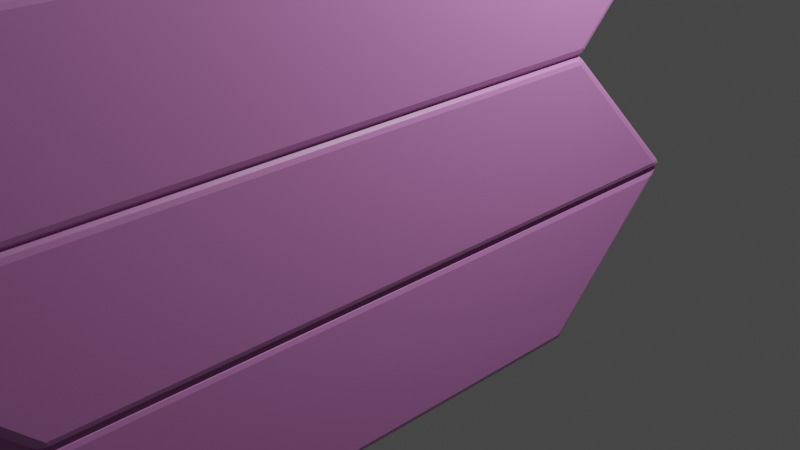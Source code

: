 # Source: Eraser_Barricade.blend  (saved by Blender 3.3.6; exported with 4.5.12 LTS)
import bpy
from mathutils import Matrix  # noqa: F401  (used for matrix-valued properties, if any)

bpy.ops.wm.read_factory_settings(use_empty=True)
scene = bpy.context.scene
scene.name = 'Scene'

# ---- collections
col_collection = bpy.data.collections.new('Collection'); scene.collection.children.link(col_collection)

# ---- materials (node trees are filled in below, after node groups)
mat_material = bpy.data.materials.new('Material')
mat_material.alpha_threshold = 0.0
mat_material.use_transparent_shadow = False
mat_material.roughness = 0.5
mat_material.line_color = (0.0, 0.0, 0.0, 1.0)

# ---- material node trees
mat_material.use_nodes = True; mat_material.node_tree.nodes.clear()
_N = mat_material.node_tree.nodes; _L = mat_material.node_tree.links
n0 = _N.new('ShaderNodeOutputMaterial'); n0.name = 'Material Output'; n0.location = (300, 300)
n1 = _N.new('ShaderNodeBsdfPrincipled'); n1.name = 'Principled BSDF'; n1.location = (10, 300)
n1.distribution = 'GGX'
n1.subsurface_method = 'RANDOM_WALK_SKIN'
n1.inputs[0].default_value = (0.6038, 0.2233, 0.5556, 1.0)
n1.inputs[3].default_value = 1.45
n1.inputs[27].default_value = (0.0, 0.0, 0.0, 1.0)
n1.inputs[28].default_value = 1.0
_L.new(n1.outputs[0], n0.inputs[0])
n0.is_active_output = True

# ---- world
world_world = bpy.data.worlds.new('World'); scene.world = world_world
world_world.use_nodes = True; world_world.node_tree.nodes.clear()
_N = world_world.node_tree.nodes; _L = world_world.node_tree.links
n0 = _N.new('ShaderNodeOutputWorld'); n0.name = 'World Output'; n0.location = (300, 300)
n1 = _N.new('ShaderNodeBackground'); n1.name = 'Background'; n1.location = (10, 300)
n1.inputs[0].default_value = (0.05088, 0.05088, 0.05088, 1.0)
_L.new(n1.outputs[0], n0.inputs[0])
n0.is_active_output = True
world_world.color = (0.05088, 0.05088, 0.05088)
world_world.use_sun_shadow = False
world_world.sun_shadow_jitter_overblur = 0.0

# ---- cameras
cam_camera = bpy.data.cameras.new('Camera')
cam_camera.clip_end = 100.0
cam_camera.ortho_scale = 7.314

# ---- lights
light_light = bpy.data.lights.new('Light', 'POINT')
light_light.transmission_factor = 0.0
light_light.energy = 1000.0
light_light.shadow_soft_size = 0.1
light_light.shadow_maximum_resolution = 0.006
light_light.use_absolute_resolution = True

# ---- meshes
me_cube = bpy.data.meshes.new('Cube')
me_cube.from_pydata([(1.825, 1.647, 0.6472), (1.825, 1.622, 0.7071), (1.909, 1.502, 0.6223), (1.825, 1.664, 0.6776), (1.866, 1.611, 0.629), (1.865, 1.64, 0.6686), (1.866, 1.584, 0.6946), (1.825, 1.656, 0.6976), (1.865, 1.633, 0.6872), (1.897, 1.559, 0.62), (1.897, 1.541, 0.6638), (1.887, 1.601, 0.6632), (1.825, 0.2081, -0.7071), (1.825, 0.3528, -0.6472), (1.909, 0.2578, -0.6223), (1.825, 0.2583, -0.6983), (1.866, 0.224, -0.6946), (1.865, 0.2652, -0.6891), (1.866, 0.3328, -0.6495), (1.825, 0.3111, -0.6764), (1.865, 0.2998, -0.6748), (1.897, 0.2419, -0.6639), (1.897, 0.2984, -0.6405), (1.887, 0.2779, -0.6708), (1.909, -4.751, 0.6223), (1.825, -4.702, 0.7071), (1.825, -4.846, 0.6472), (1.898, -4.725, 0.6601), (1.898, -4.797, 0.6302), (1.887, -4.769, 0.6661), (1.825, -4.754, 0.7036), (1.867, -4.706, 0.6912), (1.865, -4.756, 0.688), (1.867, -4.832, 0.6393), (1.825, -4.807, 0.6816), (1.865, -4.794, 0.6726), (1.909, -5.996, -0.6223), (1.825, -6.141, -0.6472), (1.825, -6.116, -0.7071), (1.897, -6.052, -0.62), (1.897, -6.034, -0.6638), (1.887, -6.095, -0.6632), (1.825, -6.157, -0.6776), (1.866, -6.105, -0.629), (1.865, -6.134, -0.6686), (1.866, -6.078, -0.6946), (1.825, -6.149, -0.6976), (1.865, -6.126, -0.6872), (-0.9152, 1.647, 0.6472), (-1.0, 1.502, 0.6223), (-0.9152, 1.622, 0.7071), (-0.9567, 1.611, 0.629), (-0.9152, 1.664, 0.6776), (-0.9553, 1.64, 0.6686), (-0.9875, 1.541, 0.6638), (-0.9875, 1.559, 0.62), (-0.9781, 1.601, 0.6632), (-0.9152, 1.656, 0.6976), (-0.9567, 1.584, 0.6946), (-0.9553, 1.633, 0.6872), (-1.0, 0.2578, -0.6223), (-0.9152, 0.3528, -0.6472), (-0.9152, 0.2081, -0.7071), (-0.9874, 0.2984, -0.6405), (-0.9874, 0.2419, -0.6639), (-0.978, 0.2779, -0.6708), (-0.9152, 0.3111, -0.6764), (-0.9568, 0.3328, -0.6495), (-0.9555, 0.2998, -0.6748), (-0.9568, 0.224, -0.6946), (-0.9152, 0.2583, -0.6983), (-0.9555, 0.2652, -0.6891), (-1.0, -4.751, 0.6223), (-0.9152, -4.846, 0.6472), (-0.9152, -4.702, 0.7071), (-0.9887, -4.797, 0.6302), (-0.9887, -4.725, 0.6601), (-0.9777, -4.769, 0.6661), (-0.9152, -4.807, 0.6816), (-0.9576, -4.832, 0.6393), (-0.9558, -4.794, 0.6726), (-0.9576, -4.706, 0.6912), (-0.9152, -4.754, 0.7036), (-0.9558, -4.756, 0.6881), (-0.9152, -6.116, -0.7071), (-0.9152, -6.141, -0.6472), (-1.0, -5.996, -0.6223), (-0.9152, -6.149, -0.6976), (-0.9567, -6.078, -0.6946), (-0.9553, -6.126, -0.6872), (-0.9567, -6.105, -0.629), (-0.9152, -6.157, -0.6776), (-0.9553, -6.134, -0.6686), (-0.9875, -6.034, -0.6638), (-0.9875, -6.052, -0.62), (-0.9781, -6.095, -0.6632)], [], [(62, 12, 38, 84), (86, 72, 49, 60), (37, 26, 73, 85), (1, 50, 74, 25), (14, 2, 24, 36), (0, 3, 5, 4), (3, 7, 8, 5), (1, 6, 8, 7), (6, 10, 11, 8), (2, 9, 11, 10), (9, 4, 5, 11), (5, 8, 11), (12, 15, 17, 16), (15, 19, 20, 17), (13, 18, 20, 19), (18, 22, 23, 20), (14, 21, 23, 22), (21, 16, 17, 23), (17, 20, 23), (24, 27, 29, 28), (27, 31, 32, 29), (25, 30, 32, 31), (30, 34, 35, 32), (26, 33, 35, 34), (33, 28, 29, 35), (29, 32, 35), (36, 39, 41, 40), (39, 43, 44, 41), (37, 42, 44, 43), (42, 46, 47, 44), (38, 45, 47, 46), (45, 40, 41, 47), (41, 44, 47), (48, 51, 53, 52), (51, 55, 56, 53), (49, 54, 56, 55), (54, 58, 59, 56), (50, 57, 59, 58), (57, 52, 53, 59), (53, 56, 59), (60, 63, 65, 64), (63, 67, 68, 65), (61, 66, 68, 67), (66, 70, 71, 68), (62, 69, 71, 70), (69, 64, 65, 71), (65, 68, 71), (72, 75, 77, 76), (75, 79, 80, 77), (73, 78, 80, 79), (78, 82, 83, 80), (74, 81, 83, 82), (81, 76, 77, 83), (77, 80, 83), (84, 87, 89, 88), (87, 91, 92, 89), (85, 90, 92, 91), (90, 94, 95, 92), (86, 93, 95, 94), (93, 88, 89, 95), (89, 92, 95), (62, 84, 88, 69), (69, 88, 93, 64), (64, 93, 86, 60), (12, 62, 70, 15), (15, 70, 66, 19), (19, 66, 61, 13), (2, 14, 22, 9), (9, 22, 18, 4), (4, 18, 13, 0), (85, 73, 79, 90), (90, 79, 75, 94), (94, 75, 72, 86), (26, 37, 43, 33), (33, 43, 39, 28), (28, 39, 36, 24), (48, 61, 67, 51), (51, 67, 63, 55), (55, 63, 60, 49), (25, 74, 82, 30), (30, 82, 78, 34), (34, 78, 73, 26), (1, 25, 31, 6), (6, 31, 27, 10), (10, 27, 24, 2), (84, 38, 46, 87), (87, 46, 42, 91), (91, 42, 37, 85), (74, 50, 58, 81), (81, 58, 54, 76), (76, 54, 49, 72), (50, 1, 7, 57), (57, 7, 3, 52), (52, 3, 0, 48), (38, 12, 16, 45), (45, 16, 21, 40), (40, 21, 14, 36), (61, 48, 0, 13)])
_uv = me_cube.uv_layers.new(name='UVMap')
_uv.uv.foreach_set('vector', [0.1323, 0.5033, 0.3677, 0.5033, 0.3677, 0.7467, 0.1323, 0.7467, 0.39, 0.004616, 0.61, 0.004616, 0.61, 0.2454, 0.39, 0.2454, 0.3856, 0.7573, 0.6144, 0.7573, 0.6144, 0.9927, 0.3856, 0.9927, 0.6323, 0.5033, 0.8677, 0.5033, 0.8677, 0.7467, 0.6323, 0.7467, 0.39, 0.5046, 0.61, 0.5046, 0.61, 0.7454, 0.39, 0.7454, 0.6144, 0.4927, 0.6186, 0.4927, 0.6157, 0.4962, 0.6096, 0.4963, 0.6186, 0.4927, 0.625, 0.4927, 0.625, 0.4962, 0.6157, 0.4962, 0.6323, 0.5033, 0.6287, 0.5047, 0.6288, 0.5, 0.6323, 0.5, 0.6287, 0.5047, 0.6173, 0.5047, 0.6172, 0.5024, 0.6288, 0.5, 0.61, 0.5046, 0.6096, 0.5024, 0.6172, 0.5024, 0.6173, 0.5047, 0.6096, 0.5024, 0.6096, 0.4963, 0.6157, 0.4962, 0.6172, 0.5024, 0.6157, 0.4962, 0.625, 0.4962, 0.6118, 0.4981, 0.3677, 0.5033, 0.3677, 0.5013, 0.3712, 0.5011, 0.3713, 0.5027, 0.3677, 0.5013, 0.3677, 0.5, 0.3712, 0.5, 0.3712, 0.5011, 0.3856, 0.4927, 0.3836, 0.4963, 0.375, 0.4962, 0.375, 0.4927, 0.3836, 0.4963, 0.3868, 0.5024, 0.3814, 0.502, 0.375, 0.4962, 0.39, 0.5046, 0.3826, 0.5036, 0.3814, 0.502, 0.3868, 0.5024, 0.3826, 0.5036, 0.3713, 0.5027, 0.3712, 0.5011, 0.3814, 0.502, 0.3712, 0.5011, 0.3712, 0.5, 0.3731, 0.5006, 0.61, 0.7454, 0.6167, 0.7458, 0.6178, 0.7478, 0.6114, 0.7474, 0.6167, 0.7458, 0.6286, 0.7469, 0.6288, 0.75, 0.6178, 0.7478, 0.6323, 0.7467, 0.6323, 0.75, 0.6288, 0.75, 0.6286, 0.7469, 0.625, 0.7573, 0.6209, 0.7573, 0.6213, 0.7538, 0.625, 0.7538, 0.6144, 0.7573, 0.615, 0.7536, 0.6213, 0.7538, 0.6209, 0.7573, 0.615, 0.7536, 0.6114, 0.7474, 0.6178, 0.7478, 0.6213, 0.7538, 0.6229, 0.7519, 0.625, 0.7538, 0.6213, 0.7538, 0.39, 0.7454, 0.3904, 0.7476, 0.3828, 0.7476, 0.3827, 0.7453, 0.3904, 0.7476, 0.3904, 0.7537, 0.375, 0.7538, 0.3828, 0.7476, 0.3856, 0.7573, 0.375, 0.7573, 0.375, 0.7538, 0.3904, 0.7537, 0.3677, 0.75, 0.3677, 0.748, 0.3712, 0.7471, 0.3712, 0.75, 0.3677, 0.7467, 0.3713, 0.7453, 0.3712, 0.7471, 0.3677, 0.748, 0.3713, 0.7453, 0.3827, 0.7453, 0.3828, 0.7476, 0.3712, 0.7471, 0.3731, 0.7459, 0.3712, 0.75, 0.3712, 0.7471, 0.6144, 0.2573, 0.6096, 0.2537, 0.6157, 0.2538, 0.6186, 0.2573, 0.6096, 0.2537, 0.6096, 0.2476, 0.6172, 0.2476, 0.6157, 0.2538, 0.61, 0.2454, 0.6173, 0.2453, 0.6172, 0.2476, 0.6096, 0.2476, 0.6173, 0.2453, 0.625, 0.2453, 0.625, 0.2471, 0.6172, 0.2476, 0.8677, 0.5033, 0.8677, 0.5, 0.875, 0.5029, 0.875, 0.5047, 0.625, 0.2573, 0.6186, 0.2573, 0.6157, 0.2538, 0.6184, 0.25, 0.6182, 0.2489, 0.6172, 0.2476, 0.625, 0.2471, 0.39, 0.2454, 0.3868, 0.2476, 0.375, 0.2494, 0.375, 0.248, 0.3868, 0.2476, 0.3836, 0.2537, 0.375, 0.2538, 0.375, 0.2494, 0.3856, 0.2573, 0.375, 0.2573, 0.375, 0.2538, 0.3836, 0.2537, 0.1323, 0.5, 0.1323, 0.5013, 0.1288, 0.5011, 0.1288, 0.5, 0.1323, 0.5033, 0.1287, 0.5027, 0.1288, 0.5011, 0.1323, 0.5013, 0.1287, 0.5027, 0.125, 0.502, 0.125, 0.5006, 0.1288, 0.5011, 0.125, 0.5006, 0.1288, 0.5, 0.1288, 0.5011, 0.61, 0.004616, 0.6114, 0.002558, 0.6178, 0.00223, 0.6167, 0.004188, 0.6114, 0.002558, 0.615, 0.0, 0.6213, 0.0, 0.6178, 0.00223, 0.6144, 0.9927, 0.6209, 0.9927, 0.6213, 1.0, 0.615, 1.0, 0.6209, 0.9927, 0.625, 0.9927, 0.6276, 1.0, 0.6213, 1.0, 0.8677, 0.7467, 0.875, 0.7469, 0.875, 0.7489, 0.8677, 0.75, 0.625, 0.003081, 0.6167, 0.004188, 0.6178, 0.00223, 0.625, 0.001147, 0.6178, 0.00223, 0.6213, 0.0, 0.625, 0.001147, 0.1323, 0.7467, 0.1323, 0.748, 0.1288, 0.7471, 0.1287, 0.7453, 0.1323, 0.748, 0.1323, 0.75, 0.1288, 0.75, 0.1288, 0.7471, 0.3856, 0.9927, 0.3904, 1.0, 0.375, 0.9962, 0.375, 0.9927, 0.3904, 0.0, 0.3904, 0.002358, 0.375, 0.004078, 0.375, 0.0, 0.39, 0.004616, 0.375, 0.006411, 0.375, 0.004078, 0.3904, 0.002358, 0.125, 0.7436, 0.1287, 0.7453, 0.1288, 0.7471, 0.125, 0.7459, 0.1288, 0.7471, 0.1288, 0.75, 0.125, 0.7459, 0.1323, 0.5033, 0.1323, 0.7467, 0.1287, 0.7453, 0.1287, 0.5027, 0.1287, 0.5027, 0.1287, 0.7453, 0.125, 0.7436, 0.125, 0.502, 0.375, 0.248, 0.375, 0.006411, 0.39, 0.004616, 0.39, 0.2454, 0.3677, 0.5033, 0.1323, 0.5033, 0.1323, 0.5013, 0.3677, 0.5013, 0.3677, 0.5013, 0.1323, 0.5013, 0.1323, 0.5, 0.3677, 0.5, 0.375, 0.4927, 0.375, 0.2573, 0.3856, 0.2573, 0.3856, 0.4927, 0.61, 0.5046, 0.39, 0.5046, 0.3868, 0.5024, 0.6096, 0.5024, 0.6096, 0.5024, 0.3868, 0.5024, 0.3836, 0.4963, 0.6096, 0.4963, 0.6096, 0.4963, 0.3836, 0.4963, 0.3856, 0.4927, 0.6144, 0.4927, 0.3856, 0.9927, 0.6144, 0.9927, 0.615, 1.0, 0.3904, 1.0, 0.3904, 0.0, 0.615, 0.0, 0.6114, 0.002558, 0.3904, 0.002358, 0.3904, 0.002358, 0.6114, 0.002558, 0.61, 0.004616, 0.39, 0.004616, 0.6144, 0.7573, 0.3856, 0.7573, 0.3904, 0.7537, 0.615, 0.7536, 0.615, 0.7536, 0.3904, 0.7537, 0.3904, 0.7476, 0.6114, 0.7474, 0.6114, 0.7474, 0.3904, 0.7476, 0.39, 0.7454, 0.61, 0.7454, 0.6144, 0.2573, 0.3856, 0.2573, 0.3836, 0.2537, 0.6096, 0.2537, 0.6096, 0.2537, 0.3836, 0.2537, 0.3868, 0.2476, 0.6096, 0.2476, 0.6096, 0.2476, 0.3868, 0.2476, 0.39, 0.2454, 0.61, 0.2454, 0.6323, 0.7467, 0.8677, 0.7467, 0.8677, 0.75, 0.6323, 0.75, 0.625, 0.7573, 0.625, 0.9927, 0.6209, 0.9927, 0.6209, 0.7573, 0.6209, 0.7573, 0.6209, 0.9927, 0.6144, 0.9927, 0.6144, 0.7573, 0.6323, 0.5033, 0.6323, 0.7467, 0.6286, 0.7469, 0.6287, 0.5047, 0.6287, 0.5047, 0.6286, 0.7469, 0.6167, 0.7458, 0.6173, 0.5047, 0.6173, 0.5047, 0.6167, 0.7458, 0.61, 0.7454, 0.61, 0.5046, 0.1323, 0.7467, 0.3677, 0.7467, 0.3677, 0.748, 0.1323, 0.748, 0.1323, 0.748, 0.3677, 0.748, 0.3677, 0.75, 0.1323, 0.75, 0.375, 0.9927, 0.375, 0.7573, 0.3856, 0.7573, 0.3856, 0.9927, 0.8677, 0.7467, 0.8677, 0.5033, 0.875, 0.5047, 0.875, 0.7469, 0.625, 0.003081, 0.625, 0.2453, 0.6173, 0.2453, 0.6167, 0.004188, 0.6167, 0.004188, 0.6173, 0.2453, 0.61, 0.2454, 0.61, 0.004616, 0.8677, 0.5033, 0.6323, 0.5033, 0.6323, 0.5, 0.8677, 0.5, 0.625, 0.2573, 0.625, 0.4927, 0.6186, 0.4927, 0.6186, 0.2573, 0.6186, 0.2573, 0.6186, 0.4927, 0.6144, 0.4927, 0.6144, 0.2573, 0.3677, 0.7467, 0.3677, 0.5033, 0.3713, 0.5027, 0.3713, 0.7453, 0.3713, 0.7453, 0.3713, 0.5027, 0.3826, 0.5036, 0.3827, 0.7453, 0.3827, 0.7453, 0.3826, 0.5036, 0.39, 0.5046, 0.39, 0.7454, 0.3856, 0.2573, 0.6144, 0.2573, 0.6144, 0.4927, 0.3856, 0.4927])
me_cube.materials.append(mat_material)
me_cube.use_mirror_vertex_groups = False
me_cube.update()
me_cube_001 = bpy.data.meshes.new('Cube.001')
me_cube_001.from_pydata([(2.841, 7.095, 0.6472), (2.841, 7.07, 0.7071), (2.926, 6.95, 0.6223), (2.841, 7.112, 0.6776), (2.883, 7.059, 0.629), (2.881, 7.088, 0.6686), (2.883, 7.032, 0.6946), (2.841, 7.104, 0.6976), (2.881, 7.081, 0.6872), (2.914, 7.007, 0.62), (2.914, 6.988, 0.6638), (2.904, 7.049, 0.6632), (2.841, 5.656, -0.7071), (2.841, 5.801, -0.6472), (2.926, 5.706, -0.6223), (2.841, 5.706, -0.6983), (2.883, 5.672, -0.6946), (2.882, 5.713, -0.6891), (2.883, 5.781, -0.6495), (2.841, 5.759, -0.6764), (2.882, 5.748, -0.6748), (2.913, 5.69, -0.6639), (2.913, 5.746, -0.6405), (2.904, 5.726, -0.6708), (2.926, 0.6967, 0.6223), (2.841, 0.7463, 0.7071), (2.841, 0.6016, 0.6472), (2.915, 0.7233, 0.6601), (2.915, 0.6511, 0.6302), (2.904, 0.6785, 0.6661), (2.841, 0.6941, 0.7036), (2.884, 0.7416, 0.6912), (2.882, 0.6914, 0.688), (2.884, 0.6162, 0.6393), (2.841, 0.641, 0.6816), (2.882, 0.654, 0.6726), (2.926, -0.548, -0.6223), (2.841, -0.6927, -0.6472), (2.841, -0.6679, -0.7071), (2.914, -0.6043, -0.62), (2.914, -0.5862, -0.6638), (2.904, -0.6468, -0.6632), (2.841, -0.7096, -0.6776), (2.883, -0.6569, -0.629), (2.881, -0.686, -0.6686), (2.883, -0.6297, -0.6946), (2.841, -0.7013, -0.6976), (2.881, -0.6783, -0.6872), (0.1014, 7.095, 0.6472), (0.01666, 6.95, 0.6223), (0.1014, 7.07, 0.7071), (0.05996, 7.059, 0.629), (0.1014, 7.112, 0.6776), (0.06137, 7.088, 0.6686), (0.02914, 6.988, 0.6638), (0.02914, 7.007, 0.62), (0.03855, 7.049, 0.6632), (0.1014, 7.104, 0.6976), (0.05996, 7.032, 0.6946), (0.06137, 7.081, 0.6872), (0.01666, 5.706, -0.6223), (0.1014, 5.801, -0.6472), (0.1014, 5.656, -0.7071), (0.02921, 5.746, -0.6405), (0.02921, 5.69, -0.6639), (0.03862, 5.726, -0.6708), (0.1014, 5.759, -0.6764), (0.05986, 5.781, -0.6495), (0.06114, 5.748, -0.6748), (0.05986, 5.672, -0.6946), (0.1014, 5.706, -0.6983), (0.06114, 5.713, -0.6891), (0.01666, 0.6967, 0.6223), (0.1014, 0.6016, 0.6472), (0.1014, 0.7463, 0.7071), (0.02798, 0.6511, 0.6302), (0.02798, 0.7233, 0.6601), (0.03898, 0.6785, 0.6661), (0.1014, 0.641, 0.6816), (0.0591, 0.6162, 0.6393), (0.06089, 0.654, 0.6726), (0.0591, 0.7416, 0.6912), (0.1014, 0.6941, 0.7036), (0.06089, 0.6914, 0.6881), (0.1014, -0.6679, -0.7071), (0.1014, -0.6927, -0.6472), (0.01666, -0.548, -0.6223), (0.1014, -0.7013, -0.6976), (0.05996, -0.6297, -0.6946), (0.06137, -0.6783, -0.6872), (0.05996, -0.6569, -0.629), (0.1014, -0.7096, -0.6776), (0.06137, -0.686, -0.6686), (0.02914, -0.5862, -0.6638), (0.02914, -0.6043, -0.62), (0.03855, -0.6468, -0.6632)], [], [(62, 12, 38, 84), (86, 72, 49, 60), (37, 26, 73, 85), (1, 50, 74, 25), (14, 2, 24, 36), (0, 3, 5, 4), (3, 7, 8, 5), (1, 6, 8, 7), (6, 10, 11, 8), (2, 9, 11, 10), (9, 4, 5, 11), (5, 8, 11), (12, 15, 17, 16), (15, 19, 20, 17), (13, 18, 20, 19), (18, 22, 23, 20), (14, 21, 23, 22), (21, 16, 17, 23), (17, 20, 23), (24, 27, 29, 28), (27, 31, 32, 29), (25, 30, 32, 31), (30, 34, 35, 32), (26, 33, 35, 34), (33, 28, 29, 35), (29, 32, 35), (36, 39, 41, 40), (39, 43, 44, 41), (37, 42, 44, 43), (42, 46, 47, 44), (38, 45, 47, 46), (45, 40, 41, 47), (41, 44, 47), (48, 51, 53, 52), (51, 55, 56, 53), (49, 54, 56, 55), (54, 58, 59, 56), (50, 57, 59, 58), (57, 52, 53, 59), (53, 56, 59), (60, 63, 65, 64), (63, 67, 68, 65), (61, 66, 68, 67), (66, 70, 71, 68), (62, 69, 71, 70), (69, 64, 65, 71), (65, 68, 71), (72, 75, 77, 76), (75, 79, 80, 77), (73, 78, 80, 79), (78, 82, 83, 80), (74, 81, 83, 82), (81, 76, 77, 83), (77, 80, 83), (84, 87, 89, 88), (87, 91, 92, 89), (85, 90, 92, 91), (90, 94, 95, 92), (86, 93, 95, 94), (93, 88, 89, 95), (89, 92, 95), (62, 84, 88, 69), (69, 88, 93, 64), (64, 93, 86, 60), (12, 62, 70, 15), (15, 70, 66, 19), (19, 66, 61, 13), (2, 14, 22, 9), (9, 22, 18, 4), (4, 18, 13, 0), (85, 73, 79, 90), (90, 79, 75, 94), (94, 75, 72, 86), (26, 37, 43, 33), (33, 43, 39, 28), (28, 39, 36, 24), (48, 61, 67, 51), (51, 67, 63, 55), (55, 63, 60, 49), (25, 74, 82, 30), (30, 82, 78, 34), (34, 78, 73, 26), (1, 25, 31, 6), (6, 31, 27, 10), (10, 27, 24, 2), (84, 38, 46, 87), (87, 46, 42, 91), (91, 42, 37, 85), (74, 50, 58, 81), (81, 58, 54, 76), (76, 54, 49, 72), (50, 1, 7, 57), (57, 7, 3, 52), (52, 3, 0, 48), (38, 12, 16, 45), (45, 16, 21, 40), (40, 21, 14, 36), (61, 48, 0, 13)])
_uv = me_cube_001.uv_layers.new(name='UVMap')
_uv.uv.foreach_set('vector', [0.1323, 0.5033, 0.3677, 0.5033, 0.3677, 0.7467, 0.1323, 0.7467, 0.39, 0.004616, 0.61, 0.004616, 0.61, 0.2454, 0.39, 0.2454, 0.3856, 0.7573, 0.6144, 0.7573, 0.6144, 0.9927, 0.3856, 0.9927, 0.6323, 0.5033, 0.8677, 0.5033, 0.8677, 0.7467, 0.6323, 0.7467, 0.39, 0.5046, 0.61, 0.5046, 0.61, 0.7454, 0.39, 0.7454, 0.6144, 0.4927, 0.6186, 0.4927, 0.6157, 0.4962, 0.6096, 0.4963, 0.6186, 0.4927, 0.625, 0.4927, 0.625, 0.4962, 0.6157, 0.4962, 0.6323, 0.5033, 0.6287, 0.5047, 0.6288, 0.5, 0.6323, 0.5, 0.6287, 0.5047, 0.6173, 0.5047, 0.6172, 0.5024, 0.6288, 0.5, 0.61, 0.5046, 0.6096, 0.5024, 0.6172, 0.5024, 0.6173, 0.5047, 0.6096, 0.5024, 0.6096, 0.4963, 0.6157, 0.4962, 0.6172, 0.5024, 0.6157, 0.4962, 0.625, 0.4962, 0.6118, 0.4981, 0.3677, 0.5033, 0.3677, 0.5013, 0.3712, 0.5011, 0.3713, 0.5027, 0.3677, 0.5013, 0.3677, 0.5, 0.3712, 0.5, 0.3712, 0.5011, 0.3856, 0.4927, 0.3836, 0.4963, 0.375, 0.4962, 0.375, 0.4927, 0.3836, 0.4963, 0.3868, 0.5024, 0.3814, 0.502, 0.375, 0.4962, 0.39, 0.5046, 0.3826, 0.5036, 0.3814, 0.502, 0.3868, 0.5024, 0.3826, 0.5036, 0.3713, 0.5027, 0.3712, 0.5011, 0.3814, 0.502, 0.3712, 0.5011, 0.3712, 0.5, 0.3731, 0.5006, 0.61, 0.7454, 0.6167, 0.7458, 0.6178, 0.7478, 0.6114, 0.7474, 0.6167, 0.7458, 0.6286, 0.7469, 0.6288, 0.75, 0.6178, 0.7478, 0.6323, 0.7467, 0.6323, 0.75, 0.6288, 0.75, 0.6286, 0.7469, 0.625, 0.7573, 0.6209, 0.7573, 0.6213, 0.7538, 0.625, 0.7538, 0.6144, 0.7573, 0.615, 0.7536, 0.6213, 0.7538, 0.6209, 0.7573, 0.615, 0.7536, 0.6114, 0.7474, 0.6178, 0.7478, 0.6213, 0.7538, 0.6229, 0.7519, 0.625, 0.7538, 0.6213, 0.7538, 0.39, 0.7454, 0.3904, 0.7476, 0.3828, 0.7476, 0.3827, 0.7453, 0.3904, 0.7476, 0.3904, 0.7537, 0.375, 0.7538, 0.3828, 0.7476, 0.3856, 0.7573, 0.375, 0.7573, 0.375, 0.7538, 0.3904, 0.7537, 0.3677, 0.75, 0.3677, 0.748, 0.3712, 0.7471, 0.3712, 0.75, 0.3677, 0.7467, 0.3713, 0.7453, 0.3712, 0.7471, 0.3677, 0.748, 0.3713, 0.7453, 0.3827, 0.7453, 0.3828, 0.7476, 0.3712, 0.7471, 0.3731, 0.7459, 0.3712, 0.75, 0.3712, 0.7471, 0.6144, 0.2573, 0.6096, 0.2537, 0.6157, 0.2538, 0.6186, 0.2573, 0.6096, 0.2537, 0.6096, 0.2476, 0.6172, 0.2476, 0.6157, 0.2538, 0.61, 0.2454, 0.6173, 0.2453, 0.6172, 0.2476, 0.6096, 0.2476, 0.6173, 0.2453, 0.625, 0.2453, 0.625, 0.2471, 0.6172, 0.2476, 0.8677, 0.5033, 0.8677, 0.5, 0.875, 0.5029, 0.875, 0.5047, 0.625, 0.2573, 0.6186, 0.2573, 0.6157, 0.2538, 0.6184, 0.25, 0.6182, 0.2489, 0.6172, 0.2476, 0.625, 0.2471, 0.39, 0.2454, 0.3868, 0.2476, 0.375, 0.2494, 0.375, 0.248, 0.3868, 0.2476, 0.3836, 0.2537, 0.375, 0.2538, 0.375, 0.2494, 0.3856, 0.2573, 0.375, 0.2573, 0.375, 0.2538, 0.3836, 0.2537, 0.1323, 0.5, 0.1323, 0.5013, 0.1288, 0.5011, 0.1288, 0.5, 0.1323, 0.5033, 0.1287, 0.5027, 0.1288, 0.5011, 0.1323, 0.5013, 0.1287, 0.5027, 0.125, 0.502, 0.125, 0.5006, 0.1288, 0.5011, 0.125, 0.5006, 0.1288, 0.5, 0.1288, 0.5011, 0.61, 0.004616, 0.6114, 0.002558, 0.6178, 0.00223, 0.6167, 0.004188, 0.6114, 0.002558, 0.615, 0.0, 0.6213, 0.0, 0.6178, 0.00223, 0.6144, 0.9927, 0.6209, 0.9927, 0.6213, 1.0, 0.615, 1.0, 0.6209, 0.9927, 0.625, 0.9927, 0.6276, 1.0, 0.6213, 1.0, 0.8677, 0.7467, 0.875, 0.7469, 0.875, 0.7489, 0.8677, 0.75, 0.625, 0.003081, 0.6167, 0.004188, 0.6178, 0.00223, 0.625, 0.001147, 0.6178, 0.00223, 0.6213, 0.0, 0.625, 0.001147, 0.1323, 0.7467, 0.1323, 0.748, 0.1288, 0.7471, 0.1287, 0.7453, 0.1323, 0.748, 0.1323, 0.75, 0.1288, 0.75, 0.1288, 0.7471, 0.3856, 0.9927, 0.3904, 1.0, 0.375, 0.9962, 0.375, 0.9927, 0.3904, 0.0, 0.3904, 0.002358, 0.375, 0.004078, 0.375, 0.0, 0.39, 0.004616, 0.375, 0.006411, 0.375, 0.004078, 0.3904, 0.002358, 0.125, 0.7436, 0.1287, 0.7453, 0.1288, 0.7471, 0.125, 0.7459, 0.1288, 0.7471, 0.1288, 0.75, 0.125, 0.7459, 0.1323, 0.5033, 0.1323, 0.7467, 0.1287, 0.7453, 0.1287, 0.5027, 0.1287, 0.5027, 0.1287, 0.7453, 0.125, 0.7436, 0.125, 0.502, 0.375, 0.248, 0.375, 0.006411, 0.39, 0.004616, 0.39, 0.2454, 0.3677, 0.5033, 0.1323, 0.5033, 0.1323, 0.5013, 0.3677, 0.5013, 0.3677, 0.5013, 0.1323, 0.5013, 0.1323, 0.5, 0.3677, 0.5, 0.375, 0.4927, 0.375, 0.2573, 0.3856, 0.2573, 0.3856, 0.4927, 0.61, 0.5046, 0.39, 0.5046, 0.3868, 0.5024, 0.6096, 0.5024, 0.6096, 0.5024, 0.3868, 0.5024, 0.3836, 0.4963, 0.6096, 0.4963, 0.6096, 0.4963, 0.3836, 0.4963, 0.3856, 0.4927, 0.6144, 0.4927, 0.3856, 0.9927, 0.6144, 0.9927, 0.615, 1.0, 0.3904, 1.0, 0.3904, 0.0, 0.615, 0.0, 0.6114, 0.002558, 0.3904, 0.002358, 0.3904, 0.002358, 0.6114, 0.002558, 0.61, 0.004616, 0.39, 0.004616, 0.6144, 0.7573, 0.3856, 0.7573, 0.3904, 0.7537, 0.615, 0.7536, 0.615, 0.7536, 0.3904, 0.7537, 0.3904, 0.7476, 0.6114, 0.7474, 0.6114, 0.7474, 0.3904, 0.7476, 0.39, 0.7454, 0.61, 0.7454, 0.6144, 0.2573, 0.3856, 0.2573, 0.3836, 0.2537, 0.6096, 0.2537, 0.6096, 0.2537, 0.3836, 0.2537, 0.3868, 0.2476, 0.6096, 0.2476, 0.6096, 0.2476, 0.3868, 0.2476, 0.39, 0.2454, 0.61, 0.2454, 0.6323, 0.7467, 0.8677, 0.7467, 0.8677, 0.75, 0.6323, 0.75, 0.625, 0.7573, 0.625, 0.9927, 0.6209, 0.9927, 0.6209, 0.7573, 0.6209, 0.7573, 0.6209, 0.9927, 0.6144, 0.9927, 0.6144, 0.7573, 0.6323, 0.5033, 0.6323, 0.7467, 0.6286, 0.7469, 0.6287, 0.5047, 0.6287, 0.5047, 0.6286, 0.7469, 0.6167, 0.7458, 0.6173, 0.5047, 0.6173, 0.5047, 0.6167, 0.7458, 0.61, 0.7454, 0.61, 0.5046, 0.1323, 0.7467, 0.3677, 0.7467, 0.3677, 0.748, 0.1323, 0.748, 0.1323, 0.748, 0.3677, 0.748, 0.3677, 0.75, 0.1323, 0.75, 0.375, 0.9927, 0.375, 0.7573, 0.3856, 0.7573, 0.3856, 0.9927, 0.8677, 0.7467, 0.8677, 0.5033, 0.875, 0.5047, 0.875, 0.7469, 0.625, 0.003081, 0.625, 0.2453, 0.6173, 0.2453, 0.6167, 0.004188, 0.6167, 0.004188, 0.6173, 0.2453, 0.61, 0.2454, 0.61, 0.004616, 0.8677, 0.5033, 0.6323, 0.5033, 0.6323, 0.5, 0.8677, 0.5, 0.625, 0.2573, 0.625, 0.4927, 0.6186, 0.4927, 0.6186, 0.2573, 0.6186, 0.2573, 0.6186, 0.4927, 0.6144, 0.4927, 0.6144, 0.2573, 0.3677, 0.7467, 0.3677, 0.5033, 0.3713, 0.5027, 0.3713, 0.7453, 0.3713, 0.7453, 0.3713, 0.5027, 0.3826, 0.5036, 0.3827, 0.7453, 0.3827, 0.7453, 0.3826, 0.5036, 0.39, 0.5046, 0.39, 0.7454, 0.3856, 0.2573, 0.6144, 0.2573, 0.6144, 0.4927, 0.3856, 0.4927])
me_cube_001.materials.append(mat_material)
me_cube_001.use_mirror_vertex_groups = False
me_cube_001.update()
me_cube_002 = bpy.data.meshes.new('Cube.002')
me_cube_002.from_pydata([(2.841, 7.095, 0.6472), (2.841, 7.07, 0.7071), (2.926, 6.95, 0.6223), (2.841, 7.112, 0.6776), (2.883, 7.059, 0.629), (2.881, 7.088, 0.6686), (2.883, 7.032, 0.6946), (2.841, 7.104, 0.6976), (2.881, 7.081, 0.6872), (2.914, 7.007, 0.62), (2.914, 6.988, 0.6638), (2.904, 7.049, 0.6632), (2.841, 5.656, -0.7071), (2.841, 5.801, -0.6472), (2.926, 5.706, -0.6223), (2.841, 5.706, -0.6983), (2.883, 5.672, -0.6946), (2.882, 5.713, -0.6891), (2.883, 5.781, -0.6495), (2.841, 5.759, -0.6764), (2.882, 5.748, -0.6748), (2.913, 5.69, -0.6639), (2.913, 5.746, -0.6405), (2.904, 5.726, -0.6708), (2.926, 0.6967, 0.6223), (2.841, 0.7463, 0.7071), (2.841, 0.6016, 0.6472), (2.915, 0.7233, 0.6601), (2.915, 0.6511, 0.6302), (2.904, 0.6785, 0.6661), (2.841, 0.6941, 0.7036), (2.884, 0.7416, 0.6912), (2.882, 0.6914, 0.688), (2.884, 0.6162, 0.6393), (2.841, 0.641, 0.6816), (2.882, 0.654, 0.6726), (2.926, -0.548, -0.6223), (2.841, -0.6927, -0.6472), (2.841, -0.6679, -0.7071), (2.914, -0.6043, -0.62), (2.914, -0.5862, -0.6638), (2.904, -0.6468, -0.6632), (2.841, -0.7096, -0.6776), (2.883, -0.6569, -0.629), (2.881, -0.686, -0.6686), (2.883, -0.6297, -0.6946), (2.841, -0.7013, -0.6976), (2.881, -0.6783, -0.6872), (0.1014, 7.095, 0.6472), (0.01666, 6.95, 0.6223), (0.1014, 7.07, 0.7071), (0.05996, 7.059, 0.629), (0.1014, 7.112, 0.6776), (0.06137, 7.088, 0.6686), (0.02914, 6.988, 0.6638), (0.02914, 7.007, 0.62), (0.03855, 7.049, 0.6632), (0.1014, 7.104, 0.6976), (0.05996, 7.032, 0.6946), (0.06137, 7.081, 0.6872), (0.01666, 5.706, -0.6223), (0.1014, 5.801, -0.6472), (0.1014, 5.656, -0.7071), (0.02921, 5.746, -0.6405), (0.02921, 5.69, -0.6639), (0.03862, 5.726, -0.6708), (0.1014, 5.759, -0.6764), (0.05986, 5.781, -0.6495), (0.06114, 5.748, -0.6748), (0.05986, 5.672, -0.6946), (0.1014, 5.706, -0.6983), (0.06114, 5.713, -0.6891), (0.01666, 0.6967, 0.6223), (0.1014, 0.6016, 0.6472), (0.1014, 0.7463, 0.7071), (0.02798, 0.6511, 0.6302), (0.02798, 0.7233, 0.6601), (0.03898, 0.6785, 0.6661), (0.1014, 0.641, 0.6816), (0.0591, 0.6162, 0.6393), (0.06089, 0.654, 0.6726), (0.0591, 0.7416, 0.6912), (0.1014, 0.6941, 0.7036), (0.06089, 0.6914, 0.6881), (0.1014, -0.6679, -0.7071), (0.1014, -0.6927, -0.6472), (0.01666, -0.548, -0.6223), (0.1014, -0.7013, -0.6976), (0.05996, -0.6297, -0.6946), (0.06137, -0.6783, -0.6872), (0.05996, -0.6569, -0.629), (0.1014, -0.7096, -0.6776), (0.06137, -0.686, -0.6686), (0.02914, -0.5862, -0.6638), (0.02914, -0.6043, -0.62), (0.03855, -0.6468, -0.6632)], [], [(62, 12, 38, 84), (86, 72, 49, 60), (37, 26, 73, 85), (1, 50, 74, 25), (14, 2, 24, 36), (0, 3, 5, 4), (3, 7, 8, 5), (1, 6, 8, 7), (6, 10, 11, 8), (2, 9, 11, 10), (9, 4, 5, 11), (5, 8, 11), (12, 15, 17, 16), (15, 19, 20, 17), (13, 18, 20, 19), (18, 22, 23, 20), (14, 21, 23, 22), (21, 16, 17, 23), (17, 20, 23), (24, 27, 29, 28), (27, 31, 32, 29), (25, 30, 32, 31), (30, 34, 35, 32), (26, 33, 35, 34), (33, 28, 29, 35), (29, 32, 35), (36, 39, 41, 40), (39, 43, 44, 41), (37, 42, 44, 43), (42, 46, 47, 44), (38, 45, 47, 46), (45, 40, 41, 47), (41, 44, 47), (48, 51, 53, 52), (51, 55, 56, 53), (49, 54, 56, 55), (54, 58, 59, 56), (50, 57, 59, 58), (57, 52, 53, 59), (53, 56, 59), (60, 63, 65, 64), (63, 67, 68, 65), (61, 66, 68, 67), (66, 70, 71, 68), (62, 69, 71, 70), (69, 64, 65, 71), (65, 68, 71), (72, 75, 77, 76), (75, 79, 80, 77), (73, 78, 80, 79), (78, 82, 83, 80), (74, 81, 83, 82), (81, 76, 77, 83), (77, 80, 83), (84, 87, 89, 88), (87, 91, 92, 89), (85, 90, 92, 91), (90, 94, 95, 92), (86, 93, 95, 94), (93, 88, 89, 95), (89, 92, 95), (62, 84, 88, 69), (69, 88, 93, 64), (64, 93, 86, 60), (12, 62, 70, 15), (15, 70, 66, 19), (19, 66, 61, 13), (2, 14, 22, 9), (9, 22, 18, 4), (4, 18, 13, 0), (85, 73, 79, 90), (90, 79, 75, 94), (94, 75, 72, 86), (26, 37, 43, 33), (33, 43, 39, 28), (28, 39, 36, 24), (48, 61, 67, 51), (51, 67, 63, 55), (55, 63, 60, 49), (25, 74, 82, 30), (30, 82, 78, 34), (34, 78, 73, 26), (1, 25, 31, 6), (6, 31, 27, 10), (10, 27, 24, 2), (84, 38, 46, 87), (87, 46, 42, 91), (91, 42, 37, 85), (74, 50, 58, 81), (81, 58, 54, 76), (76, 54, 49, 72), (50, 1, 7, 57), (57, 7, 3, 52), (52, 3, 0, 48), (38, 12, 16, 45), (45, 16, 21, 40), (40, 21, 14, 36), (61, 48, 0, 13)])
_uv = me_cube_002.uv_layers.new(name='UVMap')
_uv.uv.foreach_set('vector', [0.1323, 0.5033, 0.3677, 0.5033, 0.3677, 0.7467, 0.1323, 0.7467, 0.39, 0.004616, 0.61, 0.004616, 0.61, 0.2454, 0.39, 0.2454, 0.3856, 0.7573, 0.6144, 0.7573, 0.6144, 0.9927, 0.3856, 0.9927, 0.6323, 0.5033, 0.8677, 0.5033, 0.8677, 0.7467, 0.6323, 0.7467, 0.39, 0.5046, 0.61, 0.5046, 0.61, 0.7454, 0.39, 0.7454, 0.6144, 0.4927, 0.6186, 0.4927, 0.6157, 0.4962, 0.6096, 0.4963, 0.6186, 0.4927, 0.625, 0.4927, 0.625, 0.4962, 0.6157, 0.4962, 0.6323, 0.5033, 0.6287, 0.5047, 0.6288, 0.5, 0.6323, 0.5, 0.6287, 0.5047, 0.6173, 0.5047, 0.6172, 0.5024, 0.6288, 0.5, 0.61, 0.5046, 0.6096, 0.5024, 0.6172, 0.5024, 0.6173, 0.5047, 0.6096, 0.5024, 0.6096, 0.4963, 0.6157, 0.4962, 0.6172, 0.5024, 0.6157, 0.4962, 0.625, 0.4962, 0.6118, 0.4981, 0.3677, 0.5033, 0.3677, 0.5013, 0.3712, 0.5011, 0.3713, 0.5027, 0.3677, 0.5013, 0.3677, 0.5, 0.3712, 0.5, 0.3712, 0.5011, 0.3856, 0.4927, 0.3836, 0.4963, 0.375, 0.4962, 0.375, 0.4927, 0.3836, 0.4963, 0.3868, 0.5024, 0.3814, 0.502, 0.375, 0.4962, 0.39, 0.5046, 0.3826, 0.5036, 0.3814, 0.502, 0.3868, 0.5024, 0.3826, 0.5036, 0.3713, 0.5027, 0.3712, 0.5011, 0.3814, 0.502, 0.3712, 0.5011, 0.3712, 0.5, 0.3731, 0.5006, 0.61, 0.7454, 0.6167, 0.7458, 0.6178, 0.7478, 0.6114, 0.7474, 0.6167, 0.7458, 0.6286, 0.7469, 0.6288, 0.75, 0.6178, 0.7478, 0.6323, 0.7467, 0.6323, 0.75, 0.6288, 0.75, 0.6286, 0.7469, 0.625, 0.7573, 0.6209, 0.7573, 0.6213, 0.7538, 0.625, 0.7538, 0.6144, 0.7573, 0.615, 0.7536, 0.6213, 0.7538, 0.6209, 0.7573, 0.615, 0.7536, 0.6114, 0.7474, 0.6178, 0.7478, 0.6213, 0.7538, 0.6229, 0.7519, 0.625, 0.7538, 0.6213, 0.7538, 0.39, 0.7454, 0.3904, 0.7476, 0.3828, 0.7476, 0.3827, 0.7453, 0.3904, 0.7476, 0.3904, 0.7537, 0.375, 0.7538, 0.3828, 0.7476, 0.3856, 0.7573, 0.375, 0.7573, 0.375, 0.7538, 0.3904, 0.7537, 0.3677, 0.75, 0.3677, 0.748, 0.3712, 0.7471, 0.3712, 0.75, 0.3677, 0.7467, 0.3713, 0.7453, 0.3712, 0.7471, 0.3677, 0.748, 0.3713, 0.7453, 0.3827, 0.7453, 0.3828, 0.7476, 0.3712, 0.7471, 0.3731, 0.7459, 0.3712, 0.75, 0.3712, 0.7471, 0.6144, 0.2573, 0.6096, 0.2537, 0.6157, 0.2538, 0.6186, 0.2573, 0.6096, 0.2537, 0.6096, 0.2476, 0.6172, 0.2476, 0.6157, 0.2538, 0.61, 0.2454, 0.6173, 0.2453, 0.6172, 0.2476, 0.6096, 0.2476, 0.6173, 0.2453, 0.625, 0.2453, 0.625, 0.2471, 0.6172, 0.2476, 0.8677, 0.5033, 0.8677, 0.5, 0.875, 0.5029, 0.875, 0.5047, 0.625, 0.2573, 0.6186, 0.2573, 0.6157, 0.2538, 0.6184, 0.25, 0.6182, 0.2489, 0.6172, 0.2476, 0.625, 0.2471, 0.39, 0.2454, 0.3868, 0.2476, 0.375, 0.2494, 0.375, 0.248, 0.3868, 0.2476, 0.3836, 0.2537, 0.375, 0.2538, 0.375, 0.2494, 0.3856, 0.2573, 0.375, 0.2573, 0.375, 0.2538, 0.3836, 0.2537, 0.1323, 0.5, 0.1323, 0.5013, 0.1288, 0.5011, 0.1288, 0.5, 0.1323, 0.5033, 0.1287, 0.5027, 0.1288, 0.5011, 0.1323, 0.5013, 0.1287, 0.5027, 0.125, 0.502, 0.125, 0.5006, 0.1288, 0.5011, 0.125, 0.5006, 0.1288, 0.5, 0.1288, 0.5011, 0.61, 0.004616, 0.6114, 0.002558, 0.6178, 0.00223, 0.6167, 0.004188, 0.6114, 0.002558, 0.615, 0.0, 0.6213, 0.0, 0.6178, 0.00223, 0.6144, 0.9927, 0.6209, 0.9927, 0.6213, 1.0, 0.615, 1.0, 0.6209, 0.9927, 0.625, 0.9927, 0.6276, 1.0, 0.6213, 1.0, 0.8677, 0.7467, 0.875, 0.7469, 0.875, 0.7489, 0.8677, 0.75, 0.625, 0.003081, 0.6167, 0.004188, 0.6178, 0.00223, 0.625, 0.001147, 0.6178, 0.00223, 0.6213, 0.0, 0.625, 0.001147, 0.1323, 0.7467, 0.1323, 0.748, 0.1288, 0.7471, 0.1287, 0.7453, 0.1323, 0.748, 0.1323, 0.75, 0.1288, 0.75, 0.1288, 0.7471, 0.3856, 0.9927, 0.3904, 1.0, 0.375, 0.9962, 0.375, 0.9927, 0.3904, 0.0, 0.3904, 0.002358, 0.375, 0.004078, 0.375, 0.0, 0.39, 0.004616, 0.375, 0.006411, 0.375, 0.004078, 0.3904, 0.002358, 0.125, 0.7436, 0.1287, 0.7453, 0.1288, 0.7471, 0.125, 0.7459, 0.1288, 0.7471, 0.1288, 0.75, 0.125, 0.7459, 0.1323, 0.5033, 0.1323, 0.7467, 0.1287, 0.7453, 0.1287, 0.5027, 0.1287, 0.5027, 0.1287, 0.7453, 0.125, 0.7436, 0.125, 0.502, 0.375, 0.248, 0.375, 0.006411, 0.39, 0.004616, 0.39, 0.2454, 0.3677, 0.5033, 0.1323, 0.5033, 0.1323, 0.5013, 0.3677, 0.5013, 0.3677, 0.5013, 0.1323, 0.5013, 0.1323, 0.5, 0.3677, 0.5, 0.375, 0.4927, 0.375, 0.2573, 0.3856, 0.2573, 0.3856, 0.4927, 0.61, 0.5046, 0.39, 0.5046, 0.3868, 0.5024, 0.6096, 0.5024, 0.6096, 0.5024, 0.3868, 0.5024, 0.3836, 0.4963, 0.6096, 0.4963, 0.6096, 0.4963, 0.3836, 0.4963, 0.3856, 0.4927, 0.6144, 0.4927, 0.3856, 0.9927, 0.6144, 0.9927, 0.615, 1.0, 0.3904, 1.0, 0.3904, 0.0, 0.615, 0.0, 0.6114, 0.002558, 0.3904, 0.002358, 0.3904, 0.002358, 0.6114, 0.002558, 0.61, 0.004616, 0.39, 0.004616, 0.6144, 0.7573, 0.3856, 0.7573, 0.3904, 0.7537, 0.615, 0.7536, 0.615, 0.7536, 0.3904, 0.7537, 0.3904, 0.7476, 0.6114, 0.7474, 0.6114, 0.7474, 0.3904, 0.7476, 0.39, 0.7454, 0.61, 0.7454, 0.6144, 0.2573, 0.3856, 0.2573, 0.3836, 0.2537, 0.6096, 0.2537, 0.6096, 0.2537, 0.3836, 0.2537, 0.3868, 0.2476, 0.6096, 0.2476, 0.6096, 0.2476, 0.3868, 0.2476, 0.39, 0.2454, 0.61, 0.2454, 0.6323, 0.7467, 0.8677, 0.7467, 0.8677, 0.75, 0.6323, 0.75, 0.625, 0.7573, 0.625, 0.9927, 0.6209, 0.9927, 0.6209, 0.7573, 0.6209, 0.7573, 0.6209, 0.9927, 0.6144, 0.9927, 0.6144, 0.7573, 0.6323, 0.5033, 0.6323, 0.7467, 0.6286, 0.7469, 0.6287, 0.5047, 0.6287, 0.5047, 0.6286, 0.7469, 0.6167, 0.7458, 0.6173, 0.5047, 0.6173, 0.5047, 0.6167, 0.7458, 0.61, 0.7454, 0.61, 0.5046, 0.1323, 0.7467, 0.3677, 0.7467, 0.3677, 0.748, 0.1323, 0.748, 0.1323, 0.748, 0.3677, 0.748, 0.3677, 0.75, 0.1323, 0.75, 0.375, 0.9927, 0.375, 0.7573, 0.3856, 0.7573, 0.3856, 0.9927, 0.8677, 0.7467, 0.8677, 0.5033, 0.875, 0.5047, 0.875, 0.7469, 0.625, 0.003081, 0.625, 0.2453, 0.6173, 0.2453, 0.6167, 0.004188, 0.6167, 0.004188, 0.6173, 0.2453, 0.61, 0.2454, 0.61, 0.004616, 0.8677, 0.5033, 0.6323, 0.5033, 0.6323, 0.5, 0.8677, 0.5, 0.625, 0.2573, 0.625, 0.4927, 0.6186, 0.4927, 0.6186, 0.2573, 0.6186, 0.2573, 0.6186, 0.4927, 0.6144, 0.4927, 0.6144, 0.2573, 0.3677, 0.7467, 0.3677, 0.5033, 0.3713, 0.5027, 0.3713, 0.7453, 0.3713, 0.7453, 0.3713, 0.5027, 0.3826, 0.5036, 0.3827, 0.7453, 0.3827, 0.7453, 0.3826, 0.5036, 0.39, 0.5046, 0.39, 0.7454, 0.3856, 0.2573, 0.6144, 0.2573, 0.6144, 0.4927, 0.3856, 0.4927])
me_cube_002.materials.append(mat_material)
me_cube_002.use_mirror_vertex_groups = False
me_cube_002.update()
me_cube_003 = bpy.data.meshes.new('Cube.003')
me_cube_003.from_pydata([(2.841, 7.095, 0.6472), (2.841, 7.07, 0.7071), (2.926, 6.95, 0.6223), (2.841, 7.112, 0.6776), (2.883, 7.059, 0.629), (2.881, 7.088, 0.6686), (2.883, 7.032, 0.6946), (2.841, 7.104, 0.6976), (2.881, 7.081, 0.6872), (2.914, 7.007, 0.62), (2.914, 6.988, 0.6638), (2.904, 7.049, 0.6632), (2.841, 5.656, -0.7071), (2.841, 5.801, -0.6472), (2.926, 5.706, -0.6223), (2.841, 5.706, -0.6983), (2.883, 5.672, -0.6946), (2.882, 5.713, -0.6891), (2.883, 5.781, -0.6495), (2.841, 5.759, -0.6764), (2.882, 5.748, -0.6748), (2.913, 5.69, -0.6639), (2.913, 5.746, -0.6405), (2.904, 5.726, -0.6708), (2.926, 0.6967, 0.6223), (2.841, 0.7463, 0.7071), (2.841, 0.6016, 0.6472), (2.915, 0.7233, 0.6601), (2.915, 0.6511, 0.6302), (2.904, 0.6785, 0.6661), (2.841, 0.6941, 0.7036), (2.884, 0.7416, 0.6912), (2.882, 0.6914, 0.688), (2.884, 0.6162, 0.6393), (2.841, 0.641, 0.6816), (2.882, 0.654, 0.6726), (2.926, -0.548, -0.6223), (2.841, -0.6927, -0.6472), (2.841, -0.6679, -0.7071), (2.914, -0.6043, -0.62), (2.914, -0.5862, -0.6638), (2.904, -0.6468, -0.6632), (2.841, -0.7096, -0.6776), (2.883, -0.6569, -0.629), (2.881, -0.686, -0.6686), (2.883, -0.6297, -0.6946), (2.841, -0.7013, -0.6976), (2.881, -0.6783, -0.6872), (0.1014, 7.095, 0.6472), (0.01666, 6.95, 0.6223), (0.1014, 7.07, 0.7071), (0.05996, 7.059, 0.629), (0.1014, 7.112, 0.6776), (0.06137, 7.088, 0.6686), (0.02914, 6.988, 0.6638), (0.02914, 7.007, 0.62), (0.03855, 7.049, 0.6632), (0.1014, 7.104, 0.6976), (0.05996, 7.032, 0.6946), (0.06137, 7.081, 0.6872), (0.01666, 5.706, -0.6223), (0.1014, 5.801, -0.6472), (0.1014, 5.656, -0.7071), (0.02921, 5.746, -0.6405), (0.02921, 5.69, -0.6639), (0.03862, 5.726, -0.6708), (0.1014, 5.759, -0.6764), (0.05986, 5.781, -0.6495), (0.06114, 5.748, -0.6748), (0.05986, 5.672, -0.6946), (0.1014, 5.706, -0.6983), (0.06114, 5.713, -0.6891), (0.01666, 0.6967, 0.6223), (0.1014, 0.6016, 0.6472), (0.1014, 0.7463, 0.7071), (0.02798, 0.6511, 0.6302), (0.02798, 0.7233, 0.6601), (0.03898, 0.6785, 0.6661), (0.1014, 0.641, 0.6816), (0.0591, 0.6162, 0.6393), (0.06089, 0.654, 0.6726), (0.0591, 0.7416, 0.6912), (0.1014, 0.6941, 0.7036), (0.06089, 0.6914, 0.6881), (0.1014, -0.6679, -0.7071), (0.1014, -0.6927, -0.6472), (0.01666, -0.548, -0.6223), (0.1014, -0.7013, -0.6976), (0.05996, -0.6297, -0.6946), (0.06137, -0.6783, -0.6872), (0.05996, -0.6569, -0.629), (0.1014, -0.7096, -0.6776), (0.06137, -0.686, -0.6686), (0.02914, -0.5862, -0.6638), (0.02914, -0.6043, -0.62), (0.03855, -0.6468, -0.6632)], [], [(62, 12, 38, 84), (86, 72, 49, 60), (37, 26, 73, 85), (1, 50, 74, 25), (14, 2, 24, 36), (0, 3, 5, 4), (3, 7, 8, 5), (1, 6, 8, 7), (6, 10, 11, 8), (2, 9, 11, 10), (9, 4, 5, 11), (5, 8, 11), (12, 15, 17, 16), (15, 19, 20, 17), (13, 18, 20, 19), (18, 22, 23, 20), (14, 21, 23, 22), (21, 16, 17, 23), (17, 20, 23), (24, 27, 29, 28), (27, 31, 32, 29), (25, 30, 32, 31), (30, 34, 35, 32), (26, 33, 35, 34), (33, 28, 29, 35), (29, 32, 35), (36, 39, 41, 40), (39, 43, 44, 41), (37, 42, 44, 43), (42, 46, 47, 44), (38, 45, 47, 46), (45, 40, 41, 47), (41, 44, 47), (48, 51, 53, 52), (51, 55, 56, 53), (49, 54, 56, 55), (54, 58, 59, 56), (50, 57, 59, 58), (57, 52, 53, 59), (53, 56, 59), (60, 63, 65, 64), (63, 67, 68, 65), (61, 66, 68, 67), (66, 70, 71, 68), (62, 69, 71, 70), (69, 64, 65, 71), (65, 68, 71), (72, 75, 77, 76), (75, 79, 80, 77), (73, 78, 80, 79), (78, 82, 83, 80), (74, 81, 83, 82), (81, 76, 77, 83), (77, 80, 83), (84, 87, 89, 88), (87, 91, 92, 89), (85, 90, 92, 91), (90, 94, 95, 92), (86, 93, 95, 94), (93, 88, 89, 95), (89, 92, 95), (62, 84, 88, 69), (69, 88, 93, 64), (64, 93, 86, 60), (12, 62, 70, 15), (15, 70, 66, 19), (19, 66, 61, 13), (2, 14, 22, 9), (9, 22, 18, 4), (4, 18, 13, 0), (85, 73, 79, 90), (90, 79, 75, 94), (94, 75, 72, 86), (26, 37, 43, 33), (33, 43, 39, 28), (28, 39, 36, 24), (48, 61, 67, 51), (51, 67, 63, 55), (55, 63, 60, 49), (25, 74, 82, 30), (30, 82, 78, 34), (34, 78, 73, 26), (1, 25, 31, 6), (6, 31, 27, 10), (10, 27, 24, 2), (84, 38, 46, 87), (87, 46, 42, 91), (91, 42, 37, 85), (74, 50, 58, 81), (81, 58, 54, 76), (76, 54, 49, 72), (50, 1, 7, 57), (57, 7, 3, 52), (52, 3, 0, 48), (38, 12, 16, 45), (45, 16, 21, 40), (40, 21, 14, 36), (61, 48, 0, 13)])
_uv = me_cube_003.uv_layers.new(name='UVMap')
_uv.uv.foreach_set('vector', [0.1323, 0.5033, 0.3677, 0.5033, 0.3677, 0.7467, 0.1323, 0.7467, 0.39, 0.004616, 0.61, 0.004616, 0.61, 0.2454, 0.39, 0.2454, 0.3856, 0.7573, 0.6144, 0.7573, 0.6144, 0.9927, 0.3856, 0.9927, 0.6323, 0.5033, 0.8677, 0.5033, 0.8677, 0.7467, 0.6323, 0.7467, 0.39, 0.5046, 0.61, 0.5046, 0.61, 0.7454, 0.39, 0.7454, 0.6144, 0.4927, 0.6186, 0.4927, 0.6157, 0.4962, 0.6096, 0.4963, 0.6186, 0.4927, 0.625, 0.4927, 0.625, 0.4962, 0.6157, 0.4962, 0.6323, 0.5033, 0.6287, 0.5047, 0.6288, 0.5, 0.6323, 0.5, 0.6287, 0.5047, 0.6173, 0.5047, 0.6172, 0.5024, 0.6288, 0.5, 0.61, 0.5046, 0.6096, 0.5024, 0.6172, 0.5024, 0.6173, 0.5047, 0.6096, 0.5024, 0.6096, 0.4963, 0.6157, 0.4962, 0.6172, 0.5024, 0.6157, 0.4962, 0.625, 0.4962, 0.6118, 0.4981, 0.3677, 0.5033, 0.3677, 0.5013, 0.3712, 0.5011, 0.3713, 0.5027, 0.3677, 0.5013, 0.3677, 0.5, 0.3712, 0.5, 0.3712, 0.5011, 0.3856, 0.4927, 0.3836, 0.4963, 0.375, 0.4962, 0.375, 0.4927, 0.3836, 0.4963, 0.3868, 0.5024, 0.3814, 0.502, 0.375, 0.4962, 0.39, 0.5046, 0.3826, 0.5036, 0.3814, 0.502, 0.3868, 0.5024, 0.3826, 0.5036, 0.3713, 0.5027, 0.3712, 0.5011, 0.3814, 0.502, 0.3712, 0.5011, 0.3712, 0.5, 0.3731, 0.5006, 0.61, 0.7454, 0.6167, 0.7458, 0.6178, 0.7478, 0.6114, 0.7474, 0.6167, 0.7458, 0.6286, 0.7469, 0.6288, 0.75, 0.6178, 0.7478, 0.6323, 0.7467, 0.6323, 0.75, 0.6288, 0.75, 0.6286, 0.7469, 0.625, 0.7573, 0.6209, 0.7573, 0.6213, 0.7538, 0.625, 0.7538, 0.6144, 0.7573, 0.615, 0.7536, 0.6213, 0.7538, 0.6209, 0.7573, 0.615, 0.7536, 0.6114, 0.7474, 0.6178, 0.7478, 0.6213, 0.7538, 0.6229, 0.7519, 0.625, 0.7538, 0.6213, 0.7538, 0.39, 0.7454, 0.3904, 0.7476, 0.3828, 0.7476, 0.3827, 0.7453, 0.3904, 0.7476, 0.3904, 0.7537, 0.375, 0.7538, 0.3828, 0.7476, 0.3856, 0.7573, 0.375, 0.7573, 0.375, 0.7538, 0.3904, 0.7537, 0.3677, 0.75, 0.3677, 0.748, 0.3712, 0.7471, 0.3712, 0.75, 0.3677, 0.7467, 0.3713, 0.7453, 0.3712, 0.7471, 0.3677, 0.748, 0.3713, 0.7453, 0.3827, 0.7453, 0.3828, 0.7476, 0.3712, 0.7471, 0.3731, 0.7459, 0.3712, 0.75, 0.3712, 0.7471, 0.6144, 0.2573, 0.6096, 0.2537, 0.6157, 0.2538, 0.6186, 0.2573, 0.6096, 0.2537, 0.6096, 0.2476, 0.6172, 0.2476, 0.6157, 0.2538, 0.61, 0.2454, 0.6173, 0.2453, 0.6172, 0.2476, 0.6096, 0.2476, 0.6173, 0.2453, 0.625, 0.2453, 0.625, 0.2471, 0.6172, 0.2476, 0.8677, 0.5033, 0.8677, 0.5, 0.875, 0.5029, 0.875, 0.5047, 0.625, 0.2573, 0.6186, 0.2573, 0.6157, 0.2538, 0.6184, 0.25, 0.6182, 0.2489, 0.6172, 0.2476, 0.625, 0.2471, 0.39, 0.2454, 0.3868, 0.2476, 0.375, 0.2494, 0.375, 0.248, 0.3868, 0.2476, 0.3836, 0.2537, 0.375, 0.2538, 0.375, 0.2494, 0.3856, 0.2573, 0.375, 0.2573, 0.375, 0.2538, 0.3836, 0.2537, 0.1323, 0.5, 0.1323, 0.5013, 0.1288, 0.5011, 0.1288, 0.5, 0.1323, 0.5033, 0.1287, 0.5027, 0.1288, 0.5011, 0.1323, 0.5013, 0.1287, 0.5027, 0.125, 0.502, 0.125, 0.5006, 0.1288, 0.5011, 0.125, 0.5006, 0.1288, 0.5, 0.1288, 0.5011, 0.61, 0.004616, 0.6114, 0.002558, 0.6178, 0.00223, 0.6167, 0.004188, 0.6114, 0.002558, 0.615, 0.0, 0.6213, 0.0, 0.6178, 0.00223, 0.6144, 0.9927, 0.6209, 0.9927, 0.6213, 1.0, 0.615, 1.0, 0.6209, 0.9927, 0.625, 0.9927, 0.6276, 1.0, 0.6213, 1.0, 0.8677, 0.7467, 0.875, 0.7469, 0.875, 0.7489, 0.8677, 0.75, 0.625, 0.003081, 0.6167, 0.004188, 0.6178, 0.00223, 0.625, 0.001147, 0.6178, 0.00223, 0.6213, 0.0, 0.625, 0.001147, 0.1323, 0.7467, 0.1323, 0.748, 0.1288, 0.7471, 0.1287, 0.7453, 0.1323, 0.748, 0.1323, 0.75, 0.1288, 0.75, 0.1288, 0.7471, 0.3856, 0.9927, 0.3904, 1.0, 0.375, 0.9962, 0.375, 0.9927, 0.3904, 0.0, 0.3904, 0.002358, 0.375, 0.004078, 0.375, 0.0, 0.39, 0.004616, 0.375, 0.006411, 0.375, 0.004078, 0.3904, 0.002358, 0.125, 0.7436, 0.1287, 0.7453, 0.1288, 0.7471, 0.125, 0.7459, 0.1288, 0.7471, 0.1288, 0.75, 0.125, 0.7459, 0.1323, 0.5033, 0.1323, 0.7467, 0.1287, 0.7453, 0.1287, 0.5027, 0.1287, 0.5027, 0.1287, 0.7453, 0.125, 0.7436, 0.125, 0.502, 0.375, 0.248, 0.375, 0.006411, 0.39, 0.004616, 0.39, 0.2454, 0.3677, 0.5033, 0.1323, 0.5033, 0.1323, 0.5013, 0.3677, 0.5013, 0.3677, 0.5013, 0.1323, 0.5013, 0.1323, 0.5, 0.3677, 0.5, 0.375, 0.4927, 0.375, 0.2573, 0.3856, 0.2573, 0.3856, 0.4927, 0.61, 0.5046, 0.39, 0.5046, 0.3868, 0.5024, 0.6096, 0.5024, 0.6096, 0.5024, 0.3868, 0.5024, 0.3836, 0.4963, 0.6096, 0.4963, 0.6096, 0.4963, 0.3836, 0.4963, 0.3856, 0.4927, 0.6144, 0.4927, 0.3856, 0.9927, 0.6144, 0.9927, 0.615, 1.0, 0.3904, 1.0, 0.3904, 0.0, 0.615, 0.0, 0.6114, 0.002558, 0.3904, 0.002358, 0.3904, 0.002358, 0.6114, 0.002558, 0.61, 0.004616, 0.39, 0.004616, 0.6144, 0.7573, 0.3856, 0.7573, 0.3904, 0.7537, 0.615, 0.7536, 0.615, 0.7536, 0.3904, 0.7537, 0.3904, 0.7476, 0.6114, 0.7474, 0.6114, 0.7474, 0.3904, 0.7476, 0.39, 0.7454, 0.61, 0.7454, 0.6144, 0.2573, 0.3856, 0.2573, 0.3836, 0.2537, 0.6096, 0.2537, 0.6096, 0.2537, 0.3836, 0.2537, 0.3868, 0.2476, 0.6096, 0.2476, 0.6096, 0.2476, 0.3868, 0.2476, 0.39, 0.2454, 0.61, 0.2454, 0.6323, 0.7467, 0.8677, 0.7467, 0.8677, 0.75, 0.6323, 0.75, 0.625, 0.7573, 0.625, 0.9927, 0.6209, 0.9927, 0.6209, 0.7573, 0.6209, 0.7573, 0.6209, 0.9927, 0.6144, 0.9927, 0.6144, 0.7573, 0.6323, 0.5033, 0.6323, 0.7467, 0.6286, 0.7469, 0.6287, 0.5047, 0.6287, 0.5047, 0.6286, 0.7469, 0.6167, 0.7458, 0.6173, 0.5047, 0.6173, 0.5047, 0.6167, 0.7458, 0.61, 0.7454, 0.61, 0.5046, 0.1323, 0.7467, 0.3677, 0.7467, 0.3677, 0.748, 0.1323, 0.748, 0.1323, 0.748, 0.3677, 0.748, 0.3677, 0.75, 0.1323, 0.75, 0.375, 0.9927, 0.375, 0.7573, 0.3856, 0.7573, 0.3856, 0.9927, 0.8677, 0.7467, 0.8677, 0.5033, 0.875, 0.5047, 0.875, 0.7469, 0.625, 0.003081, 0.625, 0.2453, 0.6173, 0.2453, 0.6167, 0.004188, 0.6167, 0.004188, 0.6173, 0.2453, 0.61, 0.2454, 0.61, 0.004616, 0.8677, 0.5033, 0.6323, 0.5033, 0.6323, 0.5, 0.8677, 0.5, 0.625, 0.2573, 0.625, 0.4927, 0.6186, 0.4927, 0.6186, 0.2573, 0.6186, 0.2573, 0.6186, 0.4927, 0.6144, 0.4927, 0.6144, 0.2573, 0.3677, 0.7467, 0.3677, 0.5033, 0.3713, 0.5027, 0.3713, 0.7453, 0.3713, 0.7453, 0.3713, 0.5027, 0.3826, 0.5036, 0.3827, 0.7453, 0.3827, 0.7453, 0.3826, 0.5036, 0.39, 0.5046, 0.39, 0.7454, 0.3856, 0.2573, 0.6144, 0.2573, 0.6144, 0.4927, 0.3856, 0.4927])
me_cube_003.materials.append(mat_material)
me_cube_003.use_mirror_vertex_groups = False
me_cube_003.update()
me_cube_004 = bpy.data.meshes.new('Cube.004')
me_cube_004.from_pydata([(2.841, 7.095, 0.6472), (2.841, 7.07, 0.7071), (2.926, 6.95, 0.6223), (2.841, 7.112, 0.6776), (2.883, 7.059, 0.629), (2.881, 7.088, 0.6686), (2.883, 7.032, 0.6946), (2.841, 7.104, 0.6976), (2.881, 7.081, 0.6872), (2.914, 7.007, 0.62), (2.914, 6.988, 0.6638), (2.904, 7.049, 0.6632), (2.841, 5.656, -0.7071), (2.841, 5.801, -0.6472), (2.926, 5.706, -0.6223), (2.841, 5.706, -0.6983), (2.883, 5.672, -0.6946), (2.882, 5.713, -0.6891), (2.883, 5.781, -0.6495), (2.841, 5.759, -0.6764), (2.882, 5.748, -0.6748), (2.913, 5.69, -0.6639), (2.913, 5.746, -0.6405), (2.904, 5.726, -0.6708), (2.926, 0.6967, 0.6223), (2.841, 0.7463, 0.7071), (2.841, 0.6016, 0.6472), (2.915, 0.7233, 0.6601), (2.915, 0.6511, 0.6302), (2.904, 0.6785, 0.6661), (2.841, 0.6941, 0.7036), (2.884, 0.7416, 0.6912), (2.882, 0.6914, 0.688), (2.884, 0.6162, 0.6393), (2.841, 0.641, 0.6816), (2.882, 0.654, 0.6726), (2.926, -0.548, -0.6223), (2.841, -0.6927, -0.6472), (2.841, -0.6679, -0.7071), (2.914, -0.6043, -0.62), (2.914, -0.5862, -0.6638), (2.904, -0.6468, -0.6632), (2.841, -0.7096, -0.6776), (2.883, -0.6569, -0.629), (2.881, -0.686, -0.6686), (2.883, -0.6297, -0.6946), (2.841, -0.7013, -0.6976), (2.881, -0.6783, -0.6872), (0.1014, 7.095, 0.6472), (0.01666, 6.95, 0.6223), (0.1014, 7.07, 0.7071), (0.05996, 7.059, 0.629), (0.1014, 7.112, 0.6776), (0.06137, 7.088, 0.6686), (0.02914, 6.988, 0.6638), (0.02914, 7.007, 0.62), (0.03855, 7.049, 0.6632), (0.1014, 7.104, 0.6976), (0.05996, 7.032, 0.6946), (0.06137, 7.081, 0.6872), (0.01666, 5.706, -0.6223), (0.1014, 5.801, -0.6472), (0.1014, 5.656, -0.7071), (0.02921, 5.746, -0.6405), (0.02921, 5.69, -0.6639), (0.03862, 5.726, -0.6708), (0.1014, 5.759, -0.6764), (0.05986, 5.781, -0.6495), (0.06114, 5.748, -0.6748), (0.05986, 5.672, -0.6946), (0.1014, 5.706, -0.6983), (0.06114, 5.713, -0.6891), (0.01666, 0.6967, 0.6223), (0.1014, 0.6016, 0.6472), (0.1014, 0.7463, 0.7071), (0.02798, 0.6511, 0.6302), (0.02798, 0.7233, 0.6601), (0.03898, 0.6785, 0.6661), (0.1014, 0.641, 0.6816), (0.0591, 0.6162, 0.6393), (0.06089, 0.654, 0.6726), (0.0591, 0.7416, 0.6912), (0.1014, 0.6941, 0.7036), (0.06089, 0.6914, 0.6881), (0.1014, -0.6679, -0.7071), (0.1014, -0.6927, -0.6472), (0.01666, -0.548, -0.6223), (0.1014, -0.7013, -0.6976), (0.05996, -0.6297, -0.6946), (0.06137, -0.6783, -0.6872), (0.05996, -0.6569, -0.629), (0.1014, -0.7096, -0.6776), (0.06137, -0.686, -0.6686), (0.02914, -0.5862, -0.6638), (0.02914, -0.6043, -0.62), (0.03855, -0.6468, -0.6632)], [], [(62, 12, 38, 84), (86, 72, 49, 60), (37, 26, 73, 85), (1, 50, 74, 25), (14, 2, 24, 36), (0, 3, 5, 4), (3, 7, 8, 5), (1, 6, 8, 7), (6, 10, 11, 8), (2, 9, 11, 10), (9, 4, 5, 11), (5, 8, 11), (12, 15, 17, 16), (15, 19, 20, 17), (13, 18, 20, 19), (18, 22, 23, 20), (14, 21, 23, 22), (21, 16, 17, 23), (17, 20, 23), (24, 27, 29, 28), (27, 31, 32, 29), (25, 30, 32, 31), (30, 34, 35, 32), (26, 33, 35, 34), (33, 28, 29, 35), (29, 32, 35), (36, 39, 41, 40), (39, 43, 44, 41), (37, 42, 44, 43), (42, 46, 47, 44), (38, 45, 47, 46), (45, 40, 41, 47), (41, 44, 47), (48, 51, 53, 52), (51, 55, 56, 53), (49, 54, 56, 55), (54, 58, 59, 56), (50, 57, 59, 58), (57, 52, 53, 59), (53, 56, 59), (60, 63, 65, 64), (63, 67, 68, 65), (61, 66, 68, 67), (66, 70, 71, 68), (62, 69, 71, 70), (69, 64, 65, 71), (65, 68, 71), (72, 75, 77, 76), (75, 79, 80, 77), (73, 78, 80, 79), (78, 82, 83, 80), (74, 81, 83, 82), (81, 76, 77, 83), (77, 80, 83), (84, 87, 89, 88), (87, 91, 92, 89), (85, 90, 92, 91), (90, 94, 95, 92), (86, 93, 95, 94), (93, 88, 89, 95), (89, 92, 95), (62, 84, 88, 69), (69, 88, 93, 64), (64, 93, 86, 60), (12, 62, 70, 15), (15, 70, 66, 19), (19, 66, 61, 13), (2, 14, 22, 9), (9, 22, 18, 4), (4, 18, 13, 0), (85, 73, 79, 90), (90, 79, 75, 94), (94, 75, 72, 86), (26, 37, 43, 33), (33, 43, 39, 28), (28, 39, 36, 24), (48, 61, 67, 51), (51, 67, 63, 55), (55, 63, 60, 49), (25, 74, 82, 30), (30, 82, 78, 34), (34, 78, 73, 26), (1, 25, 31, 6), (6, 31, 27, 10), (10, 27, 24, 2), (84, 38, 46, 87), (87, 46, 42, 91), (91, 42, 37, 85), (74, 50, 58, 81), (81, 58, 54, 76), (76, 54, 49, 72), (50, 1, 7, 57), (57, 7, 3, 52), (52, 3, 0, 48), (38, 12, 16, 45), (45, 16, 21, 40), (40, 21, 14, 36), (61, 48, 0, 13)])
_uv = me_cube_004.uv_layers.new(name='UVMap')
_uv.uv.foreach_set('vector', [0.1323, 0.5033, 0.3677, 0.5033, 0.3677, 0.7467, 0.1323, 0.7467, 0.39, 0.004616, 0.61, 0.004616, 0.61, 0.2454, 0.39, 0.2454, 0.3856, 0.7573, 0.6144, 0.7573, 0.6144, 0.9927, 0.3856, 0.9927, 0.6323, 0.5033, 0.8677, 0.5033, 0.8677, 0.7467, 0.6323, 0.7467, 0.39, 0.5046, 0.61, 0.5046, 0.61, 0.7454, 0.39, 0.7454, 0.6144, 0.4927, 0.6186, 0.4927, 0.6157, 0.4962, 0.6096, 0.4963, 0.6186, 0.4927, 0.625, 0.4927, 0.625, 0.4962, 0.6157, 0.4962, 0.6323, 0.5033, 0.6287, 0.5047, 0.6288, 0.5, 0.6323, 0.5, 0.6287, 0.5047, 0.6173, 0.5047, 0.6172, 0.5024, 0.6288, 0.5, 0.61, 0.5046, 0.6096, 0.5024, 0.6172, 0.5024, 0.6173, 0.5047, 0.6096, 0.5024, 0.6096, 0.4963, 0.6157, 0.4962, 0.6172, 0.5024, 0.6157, 0.4962, 0.625, 0.4962, 0.6118, 0.4981, 0.3677, 0.5033, 0.3677, 0.5013, 0.3712, 0.5011, 0.3713, 0.5027, 0.3677, 0.5013, 0.3677, 0.5, 0.3712, 0.5, 0.3712, 0.5011, 0.3856, 0.4927, 0.3836, 0.4963, 0.375, 0.4962, 0.375, 0.4927, 0.3836, 0.4963, 0.3868, 0.5024, 0.3814, 0.502, 0.375, 0.4962, 0.39, 0.5046, 0.3826, 0.5036, 0.3814, 0.502, 0.3868, 0.5024, 0.3826, 0.5036, 0.3713, 0.5027, 0.3712, 0.5011, 0.3814, 0.502, 0.3712, 0.5011, 0.3712, 0.5, 0.3731, 0.5006, 0.61, 0.7454, 0.6167, 0.7458, 0.6178, 0.7478, 0.6114, 0.7474, 0.6167, 0.7458, 0.6286, 0.7469, 0.6288, 0.75, 0.6178, 0.7478, 0.6323, 0.7467, 0.6323, 0.75, 0.6288, 0.75, 0.6286, 0.7469, 0.625, 0.7573, 0.6209, 0.7573, 0.6213, 0.7538, 0.625, 0.7538, 0.6144, 0.7573, 0.615, 0.7536, 0.6213, 0.7538, 0.6209, 0.7573, 0.615, 0.7536, 0.6114, 0.7474, 0.6178, 0.7478, 0.6213, 0.7538, 0.6229, 0.7519, 0.625, 0.7538, 0.6213, 0.7538, 0.39, 0.7454, 0.3904, 0.7476, 0.3828, 0.7476, 0.3827, 0.7453, 0.3904, 0.7476, 0.3904, 0.7537, 0.375, 0.7538, 0.3828, 0.7476, 0.3856, 0.7573, 0.375, 0.7573, 0.375, 0.7538, 0.3904, 0.7537, 0.3677, 0.75, 0.3677, 0.748, 0.3712, 0.7471, 0.3712, 0.75, 0.3677, 0.7467, 0.3713, 0.7453, 0.3712, 0.7471, 0.3677, 0.748, 0.3713, 0.7453, 0.3827, 0.7453, 0.3828, 0.7476, 0.3712, 0.7471, 0.3731, 0.7459, 0.3712, 0.75, 0.3712, 0.7471, 0.6144, 0.2573, 0.6096, 0.2537, 0.6157, 0.2538, 0.6186, 0.2573, 0.6096, 0.2537, 0.6096, 0.2476, 0.6172, 0.2476, 0.6157, 0.2538, 0.61, 0.2454, 0.6173, 0.2453, 0.6172, 0.2476, 0.6096, 0.2476, 0.6173, 0.2453, 0.625, 0.2453, 0.625, 0.2471, 0.6172, 0.2476, 0.8677, 0.5033, 0.8677, 0.5, 0.875, 0.5029, 0.875, 0.5047, 0.625, 0.2573, 0.6186, 0.2573, 0.6157, 0.2538, 0.6184, 0.25, 0.6182, 0.2489, 0.6172, 0.2476, 0.625, 0.2471, 0.39, 0.2454, 0.3868, 0.2476, 0.375, 0.2494, 0.375, 0.248, 0.3868, 0.2476, 0.3836, 0.2537, 0.375, 0.2538, 0.375, 0.2494, 0.3856, 0.2573, 0.375, 0.2573, 0.375, 0.2538, 0.3836, 0.2537, 0.1323, 0.5, 0.1323, 0.5013, 0.1288, 0.5011, 0.1288, 0.5, 0.1323, 0.5033, 0.1287, 0.5027, 0.1288, 0.5011, 0.1323, 0.5013, 0.1287, 0.5027, 0.125, 0.502, 0.125, 0.5006, 0.1288, 0.5011, 0.125, 0.5006, 0.1288, 0.5, 0.1288, 0.5011, 0.61, 0.004616, 0.6114, 0.002558, 0.6178, 0.00223, 0.6167, 0.004188, 0.6114, 0.002558, 0.615, 0.0, 0.6213, 0.0, 0.6178, 0.00223, 0.6144, 0.9927, 0.6209, 0.9927, 0.6213, 1.0, 0.615, 1.0, 0.6209, 0.9927, 0.625, 0.9927, 0.6276, 1.0, 0.6213, 1.0, 0.8677, 0.7467, 0.875, 0.7469, 0.875, 0.7489, 0.8677, 0.75, 0.625, 0.003081, 0.6167, 0.004188, 0.6178, 0.00223, 0.625, 0.001147, 0.6178, 0.00223, 0.6213, 0.0, 0.625, 0.001147, 0.1323, 0.7467, 0.1323, 0.748, 0.1288, 0.7471, 0.1287, 0.7453, 0.1323, 0.748, 0.1323, 0.75, 0.1288, 0.75, 0.1288, 0.7471, 0.3856, 0.9927, 0.3904, 1.0, 0.375, 0.9962, 0.375, 0.9927, 0.3904, 0.0, 0.3904, 0.002358, 0.375, 0.004078, 0.375, 0.0, 0.39, 0.004616, 0.375, 0.006411, 0.375, 0.004078, 0.3904, 0.002358, 0.125, 0.7436, 0.1287, 0.7453, 0.1288, 0.7471, 0.125, 0.7459, 0.1288, 0.7471, 0.1288, 0.75, 0.125, 0.7459, 0.1323, 0.5033, 0.1323, 0.7467, 0.1287, 0.7453, 0.1287, 0.5027, 0.1287, 0.5027, 0.1287, 0.7453, 0.125, 0.7436, 0.125, 0.502, 0.375, 0.248, 0.375, 0.006411, 0.39, 0.004616, 0.39, 0.2454, 0.3677, 0.5033, 0.1323, 0.5033, 0.1323, 0.5013, 0.3677, 0.5013, 0.3677, 0.5013, 0.1323, 0.5013, 0.1323, 0.5, 0.3677, 0.5, 0.375, 0.4927, 0.375, 0.2573, 0.3856, 0.2573, 0.3856, 0.4927, 0.61, 0.5046, 0.39, 0.5046, 0.3868, 0.5024, 0.6096, 0.5024, 0.6096, 0.5024, 0.3868, 0.5024, 0.3836, 0.4963, 0.6096, 0.4963, 0.6096, 0.4963, 0.3836, 0.4963, 0.3856, 0.4927, 0.6144, 0.4927, 0.3856, 0.9927, 0.6144, 0.9927, 0.615, 1.0, 0.3904, 1.0, 0.3904, 0.0, 0.615, 0.0, 0.6114, 0.002558, 0.3904, 0.002358, 0.3904, 0.002358, 0.6114, 0.002558, 0.61, 0.004616, 0.39, 0.004616, 0.6144, 0.7573, 0.3856, 0.7573, 0.3904, 0.7537, 0.615, 0.7536, 0.615, 0.7536, 0.3904, 0.7537, 0.3904, 0.7476, 0.6114, 0.7474, 0.6114, 0.7474, 0.3904, 0.7476, 0.39, 0.7454, 0.61, 0.7454, 0.6144, 0.2573, 0.3856, 0.2573, 0.3836, 0.2537, 0.6096, 0.2537, 0.6096, 0.2537, 0.3836, 0.2537, 0.3868, 0.2476, 0.6096, 0.2476, 0.6096, 0.2476, 0.3868, 0.2476, 0.39, 0.2454, 0.61, 0.2454, 0.6323, 0.7467, 0.8677, 0.7467, 0.8677, 0.75, 0.6323, 0.75, 0.625, 0.7573, 0.625, 0.9927, 0.6209, 0.9927, 0.6209, 0.7573, 0.6209, 0.7573, 0.6209, 0.9927, 0.6144, 0.9927, 0.6144, 0.7573, 0.6323, 0.5033, 0.6323, 0.7467, 0.6286, 0.7469, 0.6287, 0.5047, 0.6287, 0.5047, 0.6286, 0.7469, 0.6167, 0.7458, 0.6173, 0.5047, 0.6173, 0.5047, 0.6167, 0.7458, 0.61, 0.7454, 0.61, 0.5046, 0.1323, 0.7467, 0.3677, 0.7467, 0.3677, 0.748, 0.1323, 0.748, 0.1323, 0.748, 0.3677, 0.748, 0.3677, 0.75, 0.1323, 0.75, 0.375, 0.9927, 0.375, 0.7573, 0.3856, 0.7573, 0.3856, 0.9927, 0.8677, 0.7467, 0.8677, 0.5033, 0.875, 0.5047, 0.875, 0.7469, 0.625, 0.003081, 0.625, 0.2453, 0.6173, 0.2453, 0.6167, 0.004188, 0.6167, 0.004188, 0.6173, 0.2453, 0.61, 0.2454, 0.61, 0.004616, 0.8677, 0.5033, 0.6323, 0.5033, 0.6323, 0.5, 0.8677, 0.5, 0.625, 0.2573, 0.625, 0.4927, 0.6186, 0.4927, 0.6186, 0.2573, 0.6186, 0.2573, 0.6186, 0.4927, 0.6144, 0.4927, 0.6144, 0.2573, 0.3677, 0.7467, 0.3677, 0.5033, 0.3713, 0.5027, 0.3713, 0.7453, 0.3713, 0.7453, 0.3713, 0.5027, 0.3826, 0.5036, 0.3827, 0.7453, 0.3827, 0.7453, 0.3826, 0.5036, 0.39, 0.5046, 0.39, 0.7454, 0.3856, 0.2573, 0.6144, 0.2573, 0.6144, 0.4927, 0.3856, 0.4927])
me_cube_004.materials.append(mat_material)
me_cube_004.use_mirror_vertex_groups = False
me_cube_004.update()
me_cube_005 = bpy.data.meshes.new('Cube.005')
me_cube_005.from_pydata([(2.841, 7.095, 0.6472), (2.841, 7.07, 0.7071), (2.926, 6.95, 0.6223), (2.841, 7.112, 0.6776), (2.883, 7.059, 0.629), (2.881, 7.088, 0.6686), (2.883, 7.032, 0.6946), (2.841, 7.104, 0.6976), (2.881, 7.081, 0.6872), (2.914, 7.007, 0.62), (2.914, 6.988, 0.6638), (2.904, 7.049, 0.6632), (2.841, 5.656, -0.7071), (2.841, 5.801, -0.6472), (2.926, 5.706, -0.6223), (2.841, 5.706, -0.6983), (2.883, 5.672, -0.6946), (2.882, 5.713, -0.6891), (2.883, 5.781, -0.6495), (2.841, 5.759, -0.6764), (2.882, 5.748, -0.6748), (2.913, 5.69, -0.6639), (2.913, 5.746, -0.6405), (2.904, 5.726, -0.6708), (2.926, 0.6967, 0.6223), (2.841, 0.7463, 0.7071), (2.841, 0.6016, 0.6472), (2.915, 0.7233, 0.6601), (2.915, 0.6511, 0.6302), (2.904, 0.6785, 0.6661), (2.841, 0.6941, 0.7036), (2.884, 0.7416, 0.6912), (2.882, 0.6914, 0.688), (2.884, 0.6162, 0.6393), (2.841, 0.641, 0.6816), (2.882, 0.654, 0.6726), (2.926, -0.548, -0.6223), (2.841, -0.6927, -0.6472), (2.841, -0.6679, -0.7071), (2.914, -0.6043, -0.62), (2.914, -0.5862, -0.6638), (2.904, -0.6468, -0.6632), (2.841, -0.7096, -0.6776), (2.883, -0.6569, -0.629), (2.881, -0.686, -0.6686), (2.883, -0.6297, -0.6946), (2.841, -0.7013, -0.6976), (2.881, -0.6783, -0.6872), (0.1014, 7.095, 0.6472), (0.01666, 6.95, 0.6223), (0.1014, 7.07, 0.7071), (0.05996, 7.059, 0.629), (0.1014, 7.112, 0.6776), (0.06137, 7.088, 0.6686), (0.02914, 6.988, 0.6638), (0.02914, 7.007, 0.62), (0.03855, 7.049, 0.6632), (0.1014, 7.104, 0.6976), (0.05996, 7.032, 0.6946), (0.06137, 7.081, 0.6872), (0.01666, 5.706, -0.6223), (0.1014, 5.801, -0.6472), (0.1014, 5.656, -0.7071), (0.02921, 5.746, -0.6405), (0.02921, 5.69, -0.6639), (0.03862, 5.726, -0.6708), (0.1014, 5.759, -0.6764), (0.05986, 5.781, -0.6495), (0.06114, 5.748, -0.6748), (0.05986, 5.672, -0.6946), (0.1014, 5.706, -0.6983), (0.06114, 5.713, -0.6891), (0.01666, 0.6967, 0.6223), (0.1014, 0.6016, 0.6472), (0.1014, 0.7463, 0.7071), (0.02798, 0.6511, 0.6302), (0.02798, 0.7233, 0.6601), (0.03898, 0.6785, 0.6661), (0.1014, 0.641, 0.6816), (0.0591, 0.6162, 0.6393), (0.06089, 0.654, 0.6726), (0.0591, 0.7416, 0.6912), (0.1014, 0.6941, 0.7036), (0.06089, 0.6914, 0.6881), (0.1014, -0.6679, -0.7071), (0.1014, -0.6927, -0.6472), (0.01666, -0.548, -0.6223), (0.1014, -0.7013, -0.6976), (0.05996, -0.6297, -0.6946), (0.06137, -0.6783, -0.6872), (0.05996, -0.6569, -0.629), (0.1014, -0.7096, -0.6776), (0.06137, -0.686, -0.6686), (0.02914, -0.5862, -0.6638), (0.02914, -0.6043, -0.62), (0.03855, -0.6468, -0.6632)], [], [(62, 12, 38, 84), (86, 72, 49, 60), (37, 26, 73, 85), (1, 50, 74, 25), (14, 2, 24, 36), (0, 3, 5, 4), (3, 7, 8, 5), (1, 6, 8, 7), (6, 10, 11, 8), (2, 9, 11, 10), (9, 4, 5, 11), (5, 8, 11), (12, 15, 17, 16), (15, 19, 20, 17), (13, 18, 20, 19), (18, 22, 23, 20), (14, 21, 23, 22), (21, 16, 17, 23), (17, 20, 23), (24, 27, 29, 28), (27, 31, 32, 29), (25, 30, 32, 31), (30, 34, 35, 32), (26, 33, 35, 34), (33, 28, 29, 35), (29, 32, 35), (36, 39, 41, 40), (39, 43, 44, 41), (37, 42, 44, 43), (42, 46, 47, 44), (38, 45, 47, 46), (45, 40, 41, 47), (41, 44, 47), (48, 51, 53, 52), (51, 55, 56, 53), (49, 54, 56, 55), (54, 58, 59, 56), (50, 57, 59, 58), (57, 52, 53, 59), (53, 56, 59), (60, 63, 65, 64), (63, 67, 68, 65), (61, 66, 68, 67), (66, 70, 71, 68), (62, 69, 71, 70), (69, 64, 65, 71), (65, 68, 71), (72, 75, 77, 76), (75, 79, 80, 77), (73, 78, 80, 79), (78, 82, 83, 80), (74, 81, 83, 82), (81, 76, 77, 83), (77, 80, 83), (84, 87, 89, 88), (87, 91, 92, 89), (85, 90, 92, 91), (90, 94, 95, 92), (86, 93, 95, 94), (93, 88, 89, 95), (89, 92, 95), (62, 84, 88, 69), (69, 88, 93, 64), (64, 93, 86, 60), (12, 62, 70, 15), (15, 70, 66, 19), (19, 66, 61, 13), (2, 14, 22, 9), (9, 22, 18, 4), (4, 18, 13, 0), (85, 73, 79, 90), (90, 79, 75, 94), (94, 75, 72, 86), (26, 37, 43, 33), (33, 43, 39, 28), (28, 39, 36, 24), (48, 61, 67, 51), (51, 67, 63, 55), (55, 63, 60, 49), (25, 74, 82, 30), (30, 82, 78, 34), (34, 78, 73, 26), (1, 25, 31, 6), (6, 31, 27, 10), (10, 27, 24, 2), (84, 38, 46, 87), (87, 46, 42, 91), (91, 42, 37, 85), (74, 50, 58, 81), (81, 58, 54, 76), (76, 54, 49, 72), (50, 1, 7, 57), (57, 7, 3, 52), (52, 3, 0, 48), (38, 12, 16, 45), (45, 16, 21, 40), (40, 21, 14, 36), (61, 48, 0, 13)])
_uv = me_cube_005.uv_layers.new(name='UVMap')
_uv.uv.foreach_set('vector', [0.1323, 0.5033, 0.3677, 0.5033, 0.3677, 0.7467, 0.1323, 0.7467, 0.39, 0.004616, 0.61, 0.004616, 0.61, 0.2454, 0.39, 0.2454, 0.3856, 0.7573, 0.6144, 0.7573, 0.6144, 0.9927, 0.3856, 0.9927, 0.6323, 0.5033, 0.8677, 0.5033, 0.8677, 0.7467, 0.6323, 0.7467, 0.39, 0.5046, 0.61, 0.5046, 0.61, 0.7454, 0.39, 0.7454, 0.6144, 0.4927, 0.6186, 0.4927, 0.6157, 0.4962, 0.6096, 0.4963, 0.6186, 0.4927, 0.625, 0.4927, 0.625, 0.4962, 0.6157, 0.4962, 0.6323, 0.5033, 0.6287, 0.5047, 0.6288, 0.5, 0.6323, 0.5, 0.6287, 0.5047, 0.6173, 0.5047, 0.6172, 0.5024, 0.6288, 0.5, 0.61, 0.5046, 0.6096, 0.5024, 0.6172, 0.5024, 0.6173, 0.5047, 0.6096, 0.5024, 0.6096, 0.4963, 0.6157, 0.4962, 0.6172, 0.5024, 0.6157, 0.4962, 0.625, 0.4962, 0.6118, 0.4981, 0.3677, 0.5033, 0.3677, 0.5013, 0.3712, 0.5011, 0.3713, 0.5027, 0.3677, 0.5013, 0.3677, 0.5, 0.3712, 0.5, 0.3712, 0.5011, 0.3856, 0.4927, 0.3836, 0.4963, 0.375, 0.4962, 0.375, 0.4927, 0.3836, 0.4963, 0.3868, 0.5024, 0.3814, 0.502, 0.375, 0.4962, 0.39, 0.5046, 0.3826, 0.5036, 0.3814, 0.502, 0.3868, 0.5024, 0.3826, 0.5036, 0.3713, 0.5027, 0.3712, 0.5011, 0.3814, 0.502, 0.3712, 0.5011, 0.3712, 0.5, 0.3731, 0.5006, 0.61, 0.7454, 0.6167, 0.7458, 0.6178, 0.7478, 0.6114, 0.7474, 0.6167, 0.7458, 0.6286, 0.7469, 0.6288, 0.75, 0.6178, 0.7478, 0.6323, 0.7467, 0.6323, 0.75, 0.6288, 0.75, 0.6286, 0.7469, 0.625, 0.7573, 0.6209, 0.7573, 0.6213, 0.7538, 0.625, 0.7538, 0.6144, 0.7573, 0.615, 0.7536, 0.6213, 0.7538, 0.6209, 0.7573, 0.615, 0.7536, 0.6114, 0.7474, 0.6178, 0.7478, 0.6213, 0.7538, 0.6229, 0.7519, 0.625, 0.7538, 0.6213, 0.7538, 0.39, 0.7454, 0.3904, 0.7476, 0.3828, 0.7476, 0.3827, 0.7453, 0.3904, 0.7476, 0.3904, 0.7537, 0.375, 0.7538, 0.3828, 0.7476, 0.3856, 0.7573, 0.375, 0.7573, 0.375, 0.7538, 0.3904, 0.7537, 0.3677, 0.75, 0.3677, 0.748, 0.3712, 0.7471, 0.3712, 0.75, 0.3677, 0.7467, 0.3713, 0.7453, 0.3712, 0.7471, 0.3677, 0.748, 0.3713, 0.7453, 0.3827, 0.7453, 0.3828, 0.7476, 0.3712, 0.7471, 0.3731, 0.7459, 0.3712, 0.75, 0.3712, 0.7471, 0.6144, 0.2573, 0.6096, 0.2537, 0.6157, 0.2538, 0.6186, 0.2573, 0.6096, 0.2537, 0.6096, 0.2476, 0.6172, 0.2476, 0.6157, 0.2538, 0.61, 0.2454, 0.6173, 0.2453, 0.6172, 0.2476, 0.6096, 0.2476, 0.6173, 0.2453, 0.625, 0.2453, 0.625, 0.2471, 0.6172, 0.2476, 0.8677, 0.5033, 0.8677, 0.5, 0.875, 0.5029, 0.875, 0.5047, 0.625, 0.2573, 0.6186, 0.2573, 0.6157, 0.2538, 0.6184, 0.25, 0.6182, 0.2489, 0.6172, 0.2476, 0.625, 0.2471, 0.39, 0.2454, 0.3868, 0.2476, 0.375, 0.2494, 0.375, 0.248, 0.3868, 0.2476, 0.3836, 0.2537, 0.375, 0.2538, 0.375, 0.2494, 0.3856, 0.2573, 0.375, 0.2573, 0.375, 0.2538, 0.3836, 0.2537, 0.1323, 0.5, 0.1323, 0.5013, 0.1288, 0.5011, 0.1288, 0.5, 0.1323, 0.5033, 0.1287, 0.5027, 0.1288, 0.5011, 0.1323, 0.5013, 0.1287, 0.5027, 0.125, 0.502, 0.125, 0.5006, 0.1288, 0.5011, 0.125, 0.5006, 0.1288, 0.5, 0.1288, 0.5011, 0.61, 0.004616, 0.6114, 0.002558, 0.6178, 0.00223, 0.6167, 0.004188, 0.6114, 0.002558, 0.615, 0.0, 0.6213, 0.0, 0.6178, 0.00223, 0.6144, 0.9927, 0.6209, 0.9927, 0.6213, 1.0, 0.615, 1.0, 0.6209, 0.9927, 0.625, 0.9927, 0.6276, 1.0, 0.6213, 1.0, 0.8677, 0.7467, 0.875, 0.7469, 0.875, 0.7489, 0.8677, 0.75, 0.625, 0.003081, 0.6167, 0.004188, 0.6178, 0.00223, 0.625, 0.001147, 0.6178, 0.00223, 0.6213, 0.0, 0.625, 0.001147, 0.1323, 0.7467, 0.1323, 0.748, 0.1288, 0.7471, 0.1287, 0.7453, 0.1323, 0.748, 0.1323, 0.75, 0.1288, 0.75, 0.1288, 0.7471, 0.3856, 0.9927, 0.3904, 1.0, 0.375, 0.9962, 0.375, 0.9927, 0.3904, 0.0, 0.3904, 0.002358, 0.375, 0.004078, 0.375, 0.0, 0.39, 0.004616, 0.375, 0.006411, 0.375, 0.004078, 0.3904, 0.002358, 0.125, 0.7436, 0.1287, 0.7453, 0.1288, 0.7471, 0.125, 0.7459, 0.1288, 0.7471, 0.1288, 0.75, 0.125, 0.7459, 0.1323, 0.5033, 0.1323, 0.7467, 0.1287, 0.7453, 0.1287, 0.5027, 0.1287, 0.5027, 0.1287, 0.7453, 0.125, 0.7436, 0.125, 0.502, 0.375, 0.248, 0.375, 0.006411, 0.39, 0.004616, 0.39, 0.2454, 0.3677, 0.5033, 0.1323, 0.5033, 0.1323, 0.5013, 0.3677, 0.5013, 0.3677, 0.5013, 0.1323, 0.5013, 0.1323, 0.5, 0.3677, 0.5, 0.375, 0.4927, 0.375, 0.2573, 0.3856, 0.2573, 0.3856, 0.4927, 0.61, 0.5046, 0.39, 0.5046, 0.3868, 0.5024, 0.6096, 0.5024, 0.6096, 0.5024, 0.3868, 0.5024, 0.3836, 0.4963, 0.6096, 0.4963, 0.6096, 0.4963, 0.3836, 0.4963, 0.3856, 0.4927, 0.6144, 0.4927, 0.3856, 0.9927, 0.6144, 0.9927, 0.615, 1.0, 0.3904, 1.0, 0.3904, 0.0, 0.615, 0.0, 0.6114, 0.002558, 0.3904, 0.002358, 0.3904, 0.002358, 0.6114, 0.002558, 0.61, 0.004616, 0.39, 0.004616, 0.6144, 0.7573, 0.3856, 0.7573, 0.3904, 0.7537, 0.615, 0.7536, 0.615, 0.7536, 0.3904, 0.7537, 0.3904, 0.7476, 0.6114, 0.7474, 0.6114, 0.7474, 0.3904, 0.7476, 0.39, 0.7454, 0.61, 0.7454, 0.6144, 0.2573, 0.3856, 0.2573, 0.3836, 0.2537, 0.6096, 0.2537, 0.6096, 0.2537, 0.3836, 0.2537, 0.3868, 0.2476, 0.6096, 0.2476, 0.6096, 0.2476, 0.3868, 0.2476, 0.39, 0.2454, 0.61, 0.2454, 0.6323, 0.7467, 0.8677, 0.7467, 0.8677, 0.75, 0.6323, 0.75, 0.625, 0.7573, 0.625, 0.9927, 0.6209, 0.9927, 0.6209, 0.7573, 0.6209, 0.7573, 0.6209, 0.9927, 0.6144, 0.9927, 0.6144, 0.7573, 0.6323, 0.5033, 0.6323, 0.7467, 0.6286, 0.7469, 0.6287, 0.5047, 0.6287, 0.5047, 0.6286, 0.7469, 0.6167, 0.7458, 0.6173, 0.5047, 0.6173, 0.5047, 0.6167, 0.7458, 0.61, 0.7454, 0.61, 0.5046, 0.1323, 0.7467, 0.3677, 0.7467, 0.3677, 0.748, 0.1323, 0.748, 0.1323, 0.748, 0.3677, 0.748, 0.3677, 0.75, 0.1323, 0.75, 0.375, 0.9927, 0.375, 0.7573, 0.3856, 0.7573, 0.3856, 0.9927, 0.8677, 0.7467, 0.8677, 0.5033, 0.875, 0.5047, 0.875, 0.7469, 0.625, 0.003081, 0.625, 0.2453, 0.6173, 0.2453, 0.6167, 0.004188, 0.6167, 0.004188, 0.6173, 0.2453, 0.61, 0.2454, 0.61, 0.004616, 0.8677, 0.5033, 0.6323, 0.5033, 0.6323, 0.5, 0.8677, 0.5, 0.625, 0.2573, 0.625, 0.4927, 0.6186, 0.4927, 0.6186, 0.2573, 0.6186, 0.2573, 0.6186, 0.4927, 0.6144, 0.4927, 0.6144, 0.2573, 0.3677, 0.7467, 0.3677, 0.5033, 0.3713, 0.5027, 0.3713, 0.7453, 0.3713, 0.7453, 0.3713, 0.5027, 0.3826, 0.5036, 0.3827, 0.7453, 0.3827, 0.7453, 0.3826, 0.5036, 0.39, 0.5046, 0.39, 0.7454, 0.3856, 0.2573, 0.6144, 0.2573, 0.6144, 0.4927, 0.3856, 0.4927])
me_cube_005.materials.append(mat_material)
me_cube_005.use_mirror_vertex_groups = False
me_cube_005.update()

# ---- objects
ob_eraser = bpy.data.objects.new('Eraser', me_cube)
ob_light = bpy.data.objects.new('Light', light_light)
ob_camera = bpy.data.objects.new('Camera', cam_camera)
ob_eraser_001 = bpy.data.objects.new('Eraser.001', me_cube_001)
ob_eraser_002 = bpy.data.objects.new('Eraser.002', me_cube_002)
ob_eraser_003 = bpy.data.objects.new('Eraser.003', me_cube_003)
ob_eraser_004 = bpy.data.objects.new('Eraser.004', me_cube_004)
ob_eraser_005 = bpy.data.objects.new('Eraser.005', me_cube_005)

# ---- transforms, parenting, visibility, modifiers, constraints
ob_eraser.location = (0.0, 0.0, 0.0)
ob_eraser.lock_rotations_4d = False
ob_eraser.empty_display_type = 'ARROWS'
ob_eraser.lineart.crease_threshold = 0.0
ob_light.location = (4.076, 1.005, 5.831)
ob_light.rotation_euler = (0.6503, 0.05522, 1.866)
ob_light.lock_rotations_4d = False
ob_light.empty_display_type = 'ARROWS'
ob_light.color = (0.0, 0.0, 0.0, 0.0)
ob_light.lineart.crease_threshold = 0.0
ob_camera.location = (7.359, -6.926, 4.958)
ob_camera.rotation_euler = (1.109, 0.0, 0.8149)
ob_camera.lock_rotations_4d = False
ob_camera.empty_display_type = 'ARROWS'
ob_camera.color = (0.0, 0.0, 0.0, 0.0)
ob_camera.display_type = 'WIRE'
ob_camera.lineart.crease_threshold = 0.0
ob_eraser_001.location = (-0.9876, 0.9461, 1.406)
ob_eraser_001.scale = (1.0, -1.0, 1.0)
ob_eraser_001.lock_rotations_4d = False
ob_eraser_001.empty_display_type = 'ARROWS'
ob_eraser_001.lineart.crease_threshold = 0.0
ob_eraser_002.location = (-0.9876, -5.449, 2.794)
ob_eraser_002.lock_rotations_4d = False
ob_eraser_002.empty_display_type = 'ARROWS'
ob_eraser_002.lineart.crease_threshold = 0.0
ob_eraser_003.location = (-0.9876, 0.9834, 4.165)
ob_eraser_003.scale = (1.0, -1.0, 1.0)
ob_eraser_003.lock_rotations_4d = False
ob_eraser_003.empty_display_type = 'ARROWS'
ob_eraser_003.lineart.crease_threshold = 0.0
ob_eraser_004.location = (-0.9876, -5.437, 5.523)
ob_eraser_004.lock_rotations_4d = False
ob_eraser_004.empty_display_type = 'ARROWS'
ob_eraser_004.lineart.crease_threshold = 0.0
ob_eraser_005.location = (-0.9876, 0.9655, 6.865)
ob_eraser_005.scale = (1.0, -1.0, 1.0)
ob_eraser_005.lock_rotations_4d = False
ob_eraser_005.empty_display_type = 'ARROWS'
ob_eraser_005.lineart.crease_threshold = 0.0

# ---- collection membership
col_collection.objects.link(ob_eraser)
col_collection.objects.link(ob_light)
col_collection.objects.link(ob_camera)
col_collection.objects.link(ob_eraser_001)
col_collection.objects.link(ob_eraser_002)
col_collection.objects.link(ob_eraser_003)
col_collection.objects.link(ob_eraser_004)
col_collection.objects.link(ob_eraser_005)

# ---- scene / render settings (as saved in the file)
scene.camera = ob_camera
scene.frame_start = 1; scene.frame_end = 250; scene.frame_set(1)
scene.render.engine = 'BLENDER_EEVEE_NEXT'
scene.cycles.sampling_pattern = 'TABULATED_SOBOL'
scene.cycles.use_light_tree = False
scene.view_settings.view_transform = 'Filmic'
bpy.context.view_layer.update()
